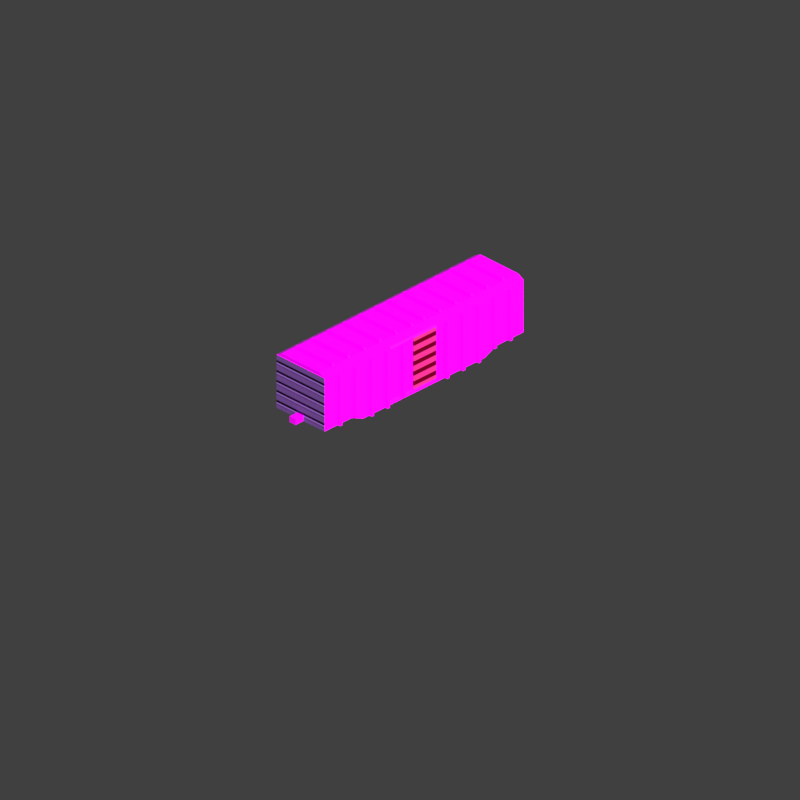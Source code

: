 # Source: OG_GOODS3.blend  (saved by Blender 4.3.34; exported with 4.5.12 LTS)
import bpy
from mathutils import Matrix  # noqa: F401  (used for matrix-valued properties, if any)

bpy.ops.wm.read_factory_settings(use_empty=True)
scene = bpy.context.scene
scene.name = 'Scene'

# ---- collections
col_collection = bpy.data.collections.new('Collection'); scene.collection.children.link(col_collection)

# ---- images (referenced by path relative to the original .blend; pixels are not part of the script)
import os
ASSET_DIR = os.environ.get("B2B_ASSET_DIR", "")  # directory of the original .blend (textures are referenced by path, not embedded)
HERE = os.path.dirname(os.path.abspath(__file__))  # packed textures are extracted next to this script under _unpacked/

def load_image(name, relpath, width, height, colorspace="sRGB"):
    """Load a texture the original file referenced (path relative to the .blend, or extracted next to this script)."""
    p = next((c for c in (os.path.join(HERE, relpath), os.path.join(ASSET_DIR, relpath)) if relpath and os.path.exists(c)), "")
    if p:
        img = bpy.data.images.load(p, check_existing=True)
        img.name = name
    else:  # same state as the original file: an image datablock whose file is absent (Cycles renders it pink)
        img = bpy.data.images.new(name, width, height)
        img.source = "FILE"
        img.filepath = "//" + (relpath or name)
    img.colorspace_settings.name = colorspace
    return img
img_goods3_body_png = load_image('GOODS3-body.png', 'GOODS3-body.png', 1024, 1024, 'sRGB')

# ---- materials (node trees are filled in below, after node groups)
mat_material_003 = bpy.data.materials.new('Material.003')
mat_material = bpy.data.materials.new('Material')
mat_material_004 = bpy.data.materials.new('Material.004')
mat_material_005 = bpy.data.materials.new('Material.005')

# ---- material node trees
mat_material_003.use_nodes = True; mat_material_003.node_tree.nodes.clear()
_N = mat_material_003.node_tree.nodes; _L = mat_material_003.node_tree.links
n0 = _N.new('ShaderNodeBsdfPrincipled'); n0.name = 'Principled BSDF'; n0.location = (10, 300)
n0.inputs[1].default_value = 0.05
n0.inputs[2].default_value = 0.6
n0.inputs[13].default_value = 0.1
n1 = _N.new('ShaderNodeOutputMaterial'); n1.name = 'Material Output'; n1.location = (300, 300)
n2 = _N.new('ShaderNodeTexImage'); n2.name = 'Image Texture'; n2.location = (-280, 280)
n2.image = img_goods3_body_png
_L.new(n0.outputs[0], n1.inputs[0])
_L.new(n2.outputs[0], n0.inputs[0])
n1.is_active_output = True
mat_material.use_nodes = True; mat_material.node_tree.nodes.clear()
_N = mat_material.node_tree.nodes; _L = mat_material.node_tree.links
n0 = _N.new('ShaderNodeTexWave'); n0.name = 'Wave Texture'; n0.location = (-463, -545)
n0.bands_direction = 'Z'
n0.inputs[1].default_value = 0.00075
n0.inputs[3].default_value = 0.0
n0.inputs[4].default_value = 0.0
n0.inputs[6].default_value = 3.5
n1 = _N.new('ShaderNodeTexCoord'); n1.name = 'Texture Coordinate'; n1.location = (-656, -577)
n2 = _N.new('ShaderNodeValToRGB'); n2.name = 'Color Ramp'; n2.location = (-249, -611)
while len(n2.color_ramp.elements) > 1: n2.color_ramp.elements.remove(n2.color_ramp.elements[-1])
n2.color_ramp.elements[0].position = 0.599; n2.color_ramp.elements[0].color = (0.0, 0.0, 0.0, 1.0)
_e = n2.color_ramp.elements.new(0.6); _e.color = (1.0, 1.0, 1.0, 1.0)
n3 = _N.new('ShaderNodeBump'); n3.name = 'Bump'; n3.location = (58, -743)
n3.inputs[0].default_value = 0.1
n3.inputs[1].default_value = 0.1
n3.inputs[2].default_value = 1.0
n4 = _N.new('ShaderNodeMix'); n4.name = 'Mix'; n4.location = (63, -335)
n4.data_type = 'RGBA'
n4.blend_type = 'MULTIPLY'
n5 = _N.new('ShaderNodeOutputAOV'); n5.name = 'AOV Output'; n5.location = (1537, -685)
n6 = _N.new('ShaderNodeOutputMaterial'); n6.name = 'Material Output.001'; n6.location = (448, -617)
n7 = _N.new('ShaderNodeBsdfDiffuse'); n7.name = 'Diffuse BSDF'; n7.location = (252, -612)
n8 = _N.new('ShaderNodeRGB'); n8.name = 'RGB'; n8.location = (-143, -242)
n8.outputs[0].default_value = (0.6921, 0.02753, 0.2288, 1.0)
n9 = _N.new('ShaderNodeRGB'); n9.name = 'RGB.001'; n9.location = (-330, -305)
n9.outputs[0].default_value = (0.1981, 0.003346, 0.04971, 1.0)
_L.new(n1.outputs[3], n0.inputs[0])
_L.new(n0.outputs[0], n2.inputs[0])
_L.new(n2.outputs[0], n3.inputs[3])
_L.new(n2.outputs[0], n4.inputs[0])
_L.new(n8.outputs[0], n4.inputs[6])
_L.new(n3.outputs[0], n7.inputs[2])
_L.new(n7.outputs[0], n6.inputs[0])
_L.new(n4.outputs[2], n7.inputs[0])
_L.new(n9.outputs[0], n4.inputs[7])
n6.is_active_output = True
mat_material_004.use_nodes = True; mat_material_004.node_tree.nodes.clear()
_N = mat_material_004.node_tree.nodes; _L = mat_material_004.node_tree.links
n0 = _N.new('ShaderNodeTexWave'); n0.name = 'Wave Texture'; n0.location = (-463, -545)
n0.bands_direction = 'Z'
n0.inputs[1].default_value = 0.00075
n1 = _N.new('ShaderNodeTexCoord'); n1.name = 'Texture Coordinate'; n1.location = (-656, -577)
n2 = _N.new('ShaderNodeValToRGB'); n2.name = 'Color Ramp'; n2.location = (-237, -604)
while len(n2.color_ramp.elements) > 1: n2.color_ramp.elements.remove(n2.color_ramp.elements[-1])
n2.color_ramp.elements[0].position = 0.1636; n2.color_ramp.elements[0].color = (0.0, 0.0, 0.0, 1.0)
_e = n2.color_ramp.elements.new(0.4909); _e.color = (1.0, 1.0, 1.0, 1.0)
n3 = _N.new('ShaderNodeBump'); n3.name = 'Bump'; n3.location = (58, -743)
n3.inputs[1].default_value = 1.0
n3.inputs[2].default_value = 1.0
n4 = _N.new('ShaderNodeMix'); n4.name = 'Mix'; n4.location = (63, -335)
n4.data_type = 'RGBA'
n4.blend_type = 'MULTIPLY'
n5 = _N.new('ShaderNodeOutputAOV'); n5.name = 'AOV Output'; n5.location = (1537, -685)
n6 = _N.new('ShaderNodeOutputMaterial'); n6.name = 'Material Output.001'; n6.location = (448, -617)
n7 = _N.new('ShaderNodeBsdfDiffuse'); n7.name = 'Diffuse BSDF'; n7.location = (252, -612)
n8 = _N.new('ShaderNodeRGB'); n8.name = 'RGB'; n8.location = (-193, -279)
n8.outputs[0].default_value = (0.3278, 0.1356, 0.5711, 1.0)
_L.new(n1.outputs[3], n0.inputs[0])
_L.new(n0.outputs[0], n2.inputs[0])
_L.new(n2.outputs[0], n3.inputs[3])
_L.new(n2.outputs[0], n4.inputs[0])
_L.new(n8.outputs[0], n4.inputs[6])
_L.new(n3.outputs[0], n7.inputs[2])
_L.new(n7.outputs[0], n6.inputs[0])
_L.new(n4.outputs[2], n7.inputs[0])
n6.is_active_output = True
mat_material_005.use_nodes = True; mat_material_005.node_tree.nodes.clear()
_N = mat_material_005.node_tree.nodes; _L = mat_material_005.node_tree.links
n0 = _N.new('ShaderNodeBsdfPrincipled'); n0.name = 'Principled BSDF'; n0.location = (10, 300)
n0.inputs[1].default_value = 0.15
n0.inputs[2].default_value = 0.325
n0.inputs[3].default_value = 1.2
n1 = _N.new('ShaderNodeOutputMaterial'); n1.name = 'Material Output'; n1.location = (300, 300)
n2 = _N.new('ShaderNodeTexImage'); n2.name = 'Image Texture'; n2.location = (-280, 280)
n2.image = img_goods3_body_png
_L.new(n0.outputs[0], n1.inputs[0])
_L.new(n2.outputs[0], n0.inputs[0])
n1.is_active_output = True

# ---- world
world_world = bpy.data.worlds.new('World'); scene.world = world_world
world_world.color = (0.05088, 0.05088, 0.05088)
world_world.use_sun_shadow = False
world_world.sun_shadow_jitter_overblur = 0.0

# ---- cameras
cam_camera = bpy.data.cameras.new('Camera')
cam_camera.type = 'ORTHO'
cam_camera.clip_start = 0.0254
cam_camera.clip_end = 101.6
cam_camera.ortho_scale = 25.0
cam_camera.display_size = 5.08

# ---- lights
light_light = bpy.data.lights.new('Light', 'SUN')
light_light.specular_factor = 2.0
light_light.diffuse_factor = 2.75
light_light.transmission_factor = 0.0
light_light.cutoff_distance = 254.0
light_light.angle = 0.08727
light_light.energy = 3.75
light_light.shadow_soft_size = 0.0762
light_light.shadow_cascade_max_distance = 1000.0
light_light_004 = bpy.data.lights.new('Light.004', 'SUN')
light_light_004.specular_factor = 0.3
light_light_004.diffuse_factor = 0.8
light_light_004.transmission_factor = 0.0
light_light_004.use_shadow = False
light_light_004.angle = 0.08727
light_light_004.energy = 1.3
light_light_004.shadow_soft_size = 0.1
light_light_004.shadow_cascade_max_distance = 1000.0
light_light_001 = bpy.data.lights.new('Light.001', 'SUN')
light_light_001.specular_factor = 10.0
light_light_001.diffuse_factor = 1.25
light_light_001.transmission_factor = 0.0
light_light_001.volume_factor = 0.0
light_light_001.cutoff_distance = 254.0
light_light_001.angle = 0.08727
light_light_001.energy = 1.0
light_light_001.shadow_soft_size = 0.0762
light_light_001.shadow_cascade_max_distance = 1000.0
light_light_002 = bpy.data.lights.new('Light.002', 'SUN')
light_light_002.color = (0.4072, 0.2122, 0.6795)
light_light_002.specular_factor = 3.0
light_light_002.diffuse_factor = 3.0
light_light_002.transmission_factor = 0.0
light_light_002.volume_factor = 0.0
light_light_002.cutoff_distance = 254.0
light_light_002.angle = 0.08727
light_light_002.energy = 0.75
light_light_002.shadow_soft_size = 0.0762
light_light_002.shadow_cascade_max_distance = 1000.0
light_light_005 = bpy.data.lights.new('Light.005', 'SUN')
light_light_005.specular_factor = 3.0
light_light_005.diffuse_factor = 3.0
light_light_005.transmission_factor = 0.0
light_light_005.volume_factor = 0.0
light_light_005.cutoff_distance = 254.0
light_light_005.angle = 0.08727
light_light_005.energy = 1.25
light_light_005.shadow_soft_size = 0.0762
light_light_005.shadow_cascade_max_distance = 1000.0

# ---- meshes
me_body_001 = bpy.data.meshes.new('Body.001')
me_body_001.from_pydata([(762.0, 4305.0, 2585.0), (965.2, 4305.0, 2438.0), (-762.0, 4305.0, 2585.0), (-965.2, 4305.0, 2438.0), (965.2, 4318.0, 2438.0), (-965.2, 4318.0, 2438.0), (965.2, 4318.0, 203.2), (-965.2, 4318.0, 203.2), (965.2, 3150.0, 203.2), (965.2, 3646.0, 203.2), (1067.0, 3646.0, 203.2), (1067.0, 3745.0, 203.2), (965.2, 3745.0, 203.2), (-965.2, 3745.0, 203.2), (-1067.0, 3745.0, 203.2), (-1067.0, 3646.0, 203.2), (-965.2, 3646.0, 203.2), (-965.2, 3150.0, 203.2), (965.2, 3745.0, 2337.0), (1067.0, 3745.0, 2337.0), (965.2, 3646.0, 2337.0), (1067.0, 3646.0, 2337.0), (-965.2, 2642.0, -62.36), (965.2, 2642.0, -62.36), (-965.2, 3745.0, 2337.0), (-1067.0, 3745.0, 2337.0), (-1067.0, 3646.0, 2337.0), (-965.2, 3646.0, 2337.0), (965.2, -4305.0, 2438.0), (762.0, -4305.0, 2585.0), (-762.0, -4305.0, 2585.0), (-965.2, -4305.0, 2438.0), (965.2, -4318.0, 2438.0), (-965.2, -4318.0, 2438.0), (965.2, -4318.0, 203.2), (-965.2, -4318.0, 203.2), (965.2, -3150.0, 203.2), (965.2, -3646.0, 203.2), (1067.0, -3646.0, 203.2), (1067.0, -3745.0, 203.2), (965.2, -3745.0, 203.2), (-965.2, -3745.0, 203.2), (-1067.0, -3745.0, 203.2), (-1067.0, -3646.0, 203.2), (-965.2, -3646.0, 203.2), (-965.2, -3150.0, 203.2), (965.2, -3745.0, 2337.0), (1067.0, -3745.0, 2337.0), (965.2, -3646.0, 2337.0), (1067.0, -3646.0, 2337.0), (-965.2, -2642.0, -62.36), (965.2, -2642.0, -62.36), (-965.2, -3745.0, 2337.0), (-1067.0, -3745.0, 2337.0), (-1067.0, -3646.0, 2337.0), (-965.2, -3646.0, 2337.0), (965.2, -2374.0, -62.36), (965.2, -2374.0, 2337.0), (965.2, -2275.0, 2337.0), (965.2, -2275.0, -62.36), (965.2, -1688.0, -62.36), (965.2, -1688.0, 2337.0), (965.2, -1589.0, 2337.0), (965.2, -1589.0, -62.36), (965.2, -1002.0, -62.36), (965.2, -1002.0, 2337.0), (965.2, -1270.0, 2337.0), (965.2, -1270.0, 2413.0), (965.2, 1520.0, 2413.0), (965.2, 1520.0, 2337.0), (965.2, 1002.0, 2337.0), (965.2, 1002.0, -62.36), (965.2, 1589.0, -62.36), (965.2, 1589.0, 2337.0), (965.2, 1688.0, 2337.0), (965.2, 1688.0, -62.36), (965.2, 2275.0, -62.36), (965.2, 2275.0, 2337.0), (965.2, 2374.0, 2337.0), (965.2, 2374.0, -62.36), (965.2, -2960.0, 203.2), (965.2, -2960.0, 2337.0), (965.2, -3059.0, 203.2), (965.2, -3059.0, 2337.0), (965.2, 2960.0, 203.2), (965.2, 2960.0, 2337.0), (965.2, 3059.0, 2337.0), (965.2, 3059.0, 203.2), (957.6, 4254.0, 604.4), (957.6, 3924.0, 604.4), (957.6, 3924.0, 747.1), (957.6, 4254.0, 747.1), (957.6, -4254.0, 937.3), (957.6, -3924.0, 937.3), (957.6, -4254.0, 1080.0), (957.6, -3924.0, 1080.0), (957.6, -4254.0, 604.4), (957.6, -3924.0, 604.4), (957.6, -4254.0, 747.1), (957.6, -3924.0, 747.1), (957.6, -4254.0, 271.6), (957.6, -3924.0, 271.6), (957.6, -4254.0, 414.2), (957.6, -3924.0, 414.2), (957.6, 4254.0, 937.3), (957.6, 3924.0, 937.3), (957.6, 3924.0, 1080.0), (957.6, 4254.0, 1080.0), (957.6, 4254.0, 271.6), (957.6, 3924.0, 271.6), (957.6, 3924.0, 414.2), (957.6, 4254.0, 414.2), (1067.0, -2275.0, -62.36), (1067.0, -2275.0, 2337.0), (1067.0, -2374.0, 2337.0), (1067.0, -2374.0, -62.36), (1067.0, -1589.0, -62.36), (1067.0, -1589.0, 2337.0), (1067.0, -1688.0, 2337.0), (1067.0, -1688.0, -62.36), (1067.0, -1002.0, 2337.0), (1067.0, -903.0, 2337.0), (965.2, -903.0, 2337.0), (965.2, -482.6, 2337.0), (1029.0, -482.6, 2337.0), (1067.0, -1002.0, -62.36), (1067.0, -903.0, -62.36), (965.2, -903.0, -62.36), (965.2, -482.6, -62.36), (1007.0, -482.6, 2337.0), (1007.0, -482.6, 145.5), (1006.0, 1520.0, 2383.0), (1029.0, 1520.0, 2337.0), (1067.0, 1002.0, 2337.0), (1067.0, 903.0, 2337.0), (965.2, 903.0, 2337.0), (965.2, 482.6, 2337.0), (1029.0, 482.6, 2337.0), (1067.0, 1002.0, 86.03), (1067.0, 903.0, 86.03), (965.2, 903.0, -62.36), (965.2, 482.6, -62.36), (1007.0, 482.6, 2337.0), (1007.0, 482.6, 145.5), (1067.0, 1589.0, -62.36), (1067.0, 1589.0, 2337.0), (1067.0, 1688.0, 2337.0), (1067.0, 1688.0, -62.36), (1067.0, 2275.0, -62.36), (1067.0, 2275.0, 2337.0), (1067.0, 2374.0, 2337.0), (1067.0, 2374.0, -62.36), (1067.0, -2960.0, 203.2), (1067.0, -2960.0, 2337.0), (1067.0, -3059.0, 203.2), (1067.0, -3059.0, 2337.0), (1067.0, 2960.0, 203.2), (1067.0, 2960.0, 2337.0), (1067.0, 3059.0, 203.2), (1067.0, 3059.0, 2337.0), (990.6, 4254.0, 604.4), (990.6, 3924.0, 604.4), (990.6, 3924.0, 747.1), (990.6, 4254.0, 747.1), (990.6, -4254.0, 937.3), (990.6, -3924.0, 937.3), (990.6, -3924.0, 1080.0), (990.6, -4254.0, 1080.0), (990.6, -4254.0, 604.4), (990.6, -3924.0, 604.4), (990.6, -3924.0, 747.1), (990.6, -4254.0, 747.1), (990.6, -4254.0, 271.6), (990.6, -3924.0, 271.6), (990.6, -3924.0, 414.2), (990.6, -4254.0, 414.2), (990.6, 4254.0, 937.3), (990.6, 3924.0, 937.3), (990.6, 3924.0, 1080.0), (990.6, 4254.0, 1080.0), (990.6, 4254.0, 271.6), (990.6, 3924.0, 271.6), (990.6, 3924.0, 414.2), (990.6, 4254.0, 414.2), (-965.2, -2374.0, -62.36), (-1067.0, -2374.0, -62.36), (-1067.0, -2275.0, -62.36), (-965.2, -2275.0, -62.36), (-965.2, -1688.0, -62.36), (-1067.0, -1688.0, -62.36), (-1067.0, -1589.0, -62.36), (-965.2, -1589.0, -62.36), (-965.2, -1002.0, -62.36), (-1067.0, -1002.0, -62.36), (-1067.0, -903.0, -62.36), (-965.2, -903.0, -62.36), (-965.2, -482.6, -62.36), (-1007.0, -482.6, 145.5), (-1007.0, 482.6, 145.5), (-965.2, 482.6, -62.36), (-965.2, 903.0, -62.36), (-1067.0, 903.0, 86.03), (-1067.0, 1002.0, 86.03), (-965.2, 1002.0, -62.36), (-965.2, 1589.0, -62.36), (-1067.0, 1589.0, -62.36), (-1067.0, 1688.0, -62.36), (-965.2, 1688.0, -62.36), (-965.2, 2275.0, -62.36), (-1067.0, 2275.0, -62.36), (-1067.0, 2374.0, -62.36), (-965.2, 2374.0, -62.36), (-965.2, -2374.0, 2337.0), (-1067.0, -2374.0, 2337.0), (-1067.0, -2275.0, 2337.0), (-965.2, -2275.0, 2337.0), (-965.2, -1688.0, 2337.0), (-1067.0, -1688.0, 2337.0), (-1067.0, -1589.0, 2337.0), (-965.2, -1589.0, 2337.0), (-965.2, -1002.0, 2337.0), (-1067.0, -1002.0, 2337.0), (-1067.0, -903.0, 2337.0), (-965.2, -903.0, 2337.0), (-965.2, -482.6, 2337.0), (-1029.0, -482.6, 2337.0), (-1007.0, -482.6, 2337.0), (-965.2, -1270.0, 2337.0), (-965.2, -1270.0, 2413.0), (-965.2, 1520.0, 2413.0), (-1006.0, 1520.0, 2383.0), (-965.2, 1002.0, 2337.0), (-1067.0, 1002.0, 2337.0), (-1067.0, 903.0, 2337.0), (-965.2, 903.0, 2337.0), (-965.2, 482.6, 2337.0), (-1029.0, 482.6, 2337.0), (-1007.0, 482.6, 2337.0), (-965.2, 1520.0, 2337.0), (-1029.0, 1520.0, 2337.0), (-965.2, 1688.0, 2337.0), (-1067.0, 1688.0, 2337.0), (-1067.0, 1589.0, 2337.0), (-965.2, 1589.0, 2337.0), (-965.2, 2374.0, 2337.0), (-1067.0, 2374.0, 2337.0), (-1067.0, 2275.0, 2337.0), (-965.2, 2275.0, 2337.0), (-965.2, 2960.0, 203.2), (-965.2, 2960.0, 2337.0), (-965.2, 3059.0, 203.2), (-965.2, 3059.0, 2337.0), (-965.2, -2960.0, 203.2), (-965.2, -2960.0, 2337.0), (-965.2, -3059.0, 2337.0), (-965.2, -3059.0, 203.2), (-957.6, 4254.0, 604.4), (-957.6, 3924.0, 604.4), (-957.6, 4254.0, 747.1), (-957.6, 3924.0, 747.1), (-957.6, -4254.0, 937.3), (-957.6, -3924.0, 937.3), (-957.6, -3924.0, 1080.0), (-957.6, -4254.0, 1080.0), (-957.6, -4254.0, 604.4), (-957.6, -3924.0, 604.4), (-957.6, -3924.0, 747.1), (-957.6, -4254.0, 747.1), (-957.6, -4254.0, 271.6), (-957.6, -3924.0, 271.6), (-957.6, -3924.0, 414.2), (-957.6, -4254.0, 414.2), (-957.6, 4254.0, 937.3), (-957.6, 3924.0, 937.3), (-957.6, 4254.0, 1080.0), (-957.6, 3924.0, 1080.0), (-957.6, 4254.0, 271.6), (-957.6, 3924.0, 271.6), (-957.6, 4254.0, 414.2), (-957.6, 3924.0, 414.2), (-1067.0, 2960.0, 203.2), (-1067.0, 2960.0, 2337.0), (-1067.0, 3059.0, 203.2), (-1067.0, 3059.0, 2337.0), (-1067.0, -2960.0, 203.2), (-1067.0, -2960.0, 2337.0), (-1067.0, -3059.0, 203.2), (-1067.0, -3059.0, 2337.0), (-990.6, 4254.0, 604.4), (-990.6, 3924.0, 604.4), (-990.6, 3924.0, 747.1), (-990.6, 4254.0, 747.1), (-990.6, -4254.0, 937.3), (-990.6, -3924.0, 937.3), (-990.6, -3924.0, 1080.0), (-990.6, -4254.0, 1080.0), (-990.6, -4254.0, 604.4), (-990.6, -3924.0, 604.4), (-990.6, -3924.0, 747.1), (-990.6, -4254.0, 747.1), (-990.6, -4254.0, 271.6), (-990.6, -3924.0, 271.6), (-990.6, -3924.0, 414.2), (-990.6, -4254.0, 414.2), (-990.6, 4254.0, 937.3), (-990.6, 3924.0, 937.3), (-990.6, 3924.0, 1080.0), (-990.6, 4254.0, 1080.0), (-990.6, 4254.0, 271.6), (-990.6, 3924.0, 271.6), (-990.6, 3924.0, 414.2), (-990.6, 4254.0, 414.2), (-121.9, -4663.0, 208.3), (-121.9, -4663.0, 452.1), (-121.9, -4176.0, 208.3), (-121.9, -4176.0, 452.1), (121.9, -4663.0, 208.3), (121.9, -4663.0, 452.1), (121.9, -4176.0, 208.3), (121.9, -4176.0, 452.1), (-121.9, 4176.0, 208.3), (-121.9, 4176.0, 452.1), (-121.9, 4664.0, 208.3), (-121.9, 4664.0, 452.1), (121.9, 4176.0, 208.3), (121.9, 4176.0, 452.1), (121.9, 4664.0, 208.3), (121.9, 4664.0, 452.1), (965.2, -482.6, 145.5), (965.2, 482.6, 145.5), (-968.7, -482.6, 145.5), (-968.7, 482.6, 145.5), (1006.0, -479.5, 2383.0), (1006.0, -141.1, 2383.0), (1006.0, 141.1, 2383.0), (1006.0, 423.3, 2383.0), (1006.0, 705.6, 2383.0), (1006.0, 987.8, 2383.0), (965.2, -987.8, 2413.0), (965.2, -705.6, 2413.0), (965.2, -479.5, 2413.0), (965.2, -141.1, 2413.0), (965.2, 141.1, 2413.0), (965.2, 423.3, 2413.0), (965.2, 705.6, 2413.0), (965.2, 987.8, 2413.0), (-1006.0, -479.5, 2383.0), (-1006.0, -141.1, 2383.0), (-1006.0, 141.1, 2383.0), (-1006.0, 423.3, 2383.0), (-1006.0, 705.6, 2383.0), (-1006.0, 987.8, 2383.0), (-965.2, -987.8, 2413.0), (-965.2, -705.6, 2413.0), (-965.2, -479.5, 2413.0), (-965.2, -141.1, 2413.0), (-965.2, 141.1, 2413.0), (-965.2, 423.3, 2413.0), (-965.2, 705.6, 2413.0), (-965.2, 987.8, 2413.0), (965.2, 1520.0, 142.6), (965.2, 1520.0, 21.87), (965.2, 1002.0, 21.87), (965.2, -482.6, 21.87), (1029.0, -482.6, 21.87), (1006.0, 1520.0, 113.0), (1029.0, 1520.0, 21.87), (1004.0, 1002.0, 21.87), (1004.0, 903.0, 21.87), (965.2, 903.0, 21.87), (965.2, 482.6, 21.87), (1029.0, 482.6, 21.87), (1006.0, -479.5, 113.0), (1006.0, -141.1, 113.0), (1006.0, 141.1, 113.0), (1006.0, 423.3, 113.0), (1006.0, 705.6, 113.0), (1006.0, 987.8, 113.0), (965.2, -479.5, 142.6), (965.2, -141.1, 142.6), (965.2, 141.1, 142.6), (965.2, 423.3, 142.6), (965.2, 705.6, 142.6), (965.2, 987.8, 142.6), (-965.2, -482.6, 21.87), (-1029.0, -482.6, 21.87), (-965.2, 1520.0, 142.6), (-1006.0, 1520.0, 113.0), (-965.2, 1002.0, 21.87), (-1004.0, 1002.0, 21.87), (-1004.0, 903.0, 21.87), (-965.2, 903.0, 21.87), (-965.2, 482.6, 21.87), (-1029.0, 482.6, 21.87), (-965.2, 1520.0, 21.87), (-1029.0, 1520.0, 21.87), (-1006.0, -479.5, 113.0), (-1006.0, -141.1, 113.0), (-1006.0, 141.1, 113.0), (-1006.0, 423.3, 113.0), (-1006.0, 705.6, 113.0), (-1006.0, 987.8, 113.0), (-965.2, -479.5, 142.6), (-965.2, -141.1, 142.6), (-965.2, 141.1, 142.6), (-965.2, 423.3, 142.6), (-965.2, 705.6, 142.6), (-965.2, 987.8, 142.6)], [], [(226, 237, 198, 197), (142, 129, 130, 143), (308, 309, 310, 311), (308, 311, 278, 276), (311, 310, 279, 278), (2, 0, 1, 3), (3, 1, 4, 5), (5, 4, 6, 7), (10, 9, 8, 17, 16, 15, 14, 13, 7, 6, 12, 11), (18, 19, 11, 12), (20, 21, 19, 18), (9, 10, 21, 20), (8, 23, 22, 17), (310, 309, 277, 279), (309, 308, 276, 277), (304, 305, 306, 307), (304, 307, 274, 272), (307, 306, 275, 274), (21, 10, 11, 19), (14, 25, 24, 13), (14, 15, 26, 25), (26, 15, 16, 27), (25, 26, 27, 24), (306, 305, 273, 275), (305, 304, 272, 273), (302, 301, 300, 303), (271, 303, 300, 268), (270, 302, 303, 271), (269, 301, 302, 270), (268, 300, 301, 269), (298, 297, 296, 299), (28, 29, 30, 31), (32, 28, 31, 33), (34, 32, 33, 35), (36, 37, 38, 39, 40, 34, 35, 41, 42, 43, 44, 45), (39, 47, 46, 40), (47, 49, 48, 46), (49, 38, 37, 48), (50, 51, 36, 45), (267, 299, 296, 264), (266, 298, 299, 267), (265, 297, 298, 266), (264, 296, 297, 265), (39, 38, 49, 47), (52, 53, 42, 41), (54, 43, 42, 53), (44, 43, 54, 55), (55, 54, 53, 52), (20, 18, 1), (86, 20, 1), (85, 86, 1), (107, 4, 1), (107, 1, 18), (106, 107, 18), (105, 91, 104), (6, 88, 111), (6, 91, 88), (6, 107, 104), (6, 4, 107), (6, 104, 91), (90, 91, 105), (108, 6, 111), (110, 111, 88), (110, 88, 89), (109, 6, 108), (12, 6, 109), (12, 110, 89), (12, 109, 110), (68, 78, 85), (68, 74, 77), (68, 73, 74), (68, 77, 78), (68, 85, 1), (69, 73, 68), (84, 85, 78), (23, 8, 87), (23, 87, 84), (79, 23, 84), (76, 77, 74), (75, 76, 74), (72, 73, 69), (71, 69, 70), (71, 72, 69), (62, 66, 67), (61, 62, 67), (58, 61, 67), (57, 58, 67), (81, 57, 67), (64, 65, 66), (63, 66, 62), (63, 64, 66), (60, 61, 58), (28, 46, 48), (28, 83, 81), (28, 81, 67), (28, 48, 83), (59, 60, 58), (80, 51, 56), (80, 57, 81), (82, 51, 80), (36, 51, 82), (94, 28, 32), (94, 46, 28), (94, 95, 46), (103, 40, 97), (101, 40, 103), (98, 99, 93), (98, 93, 92), (102, 103, 97), (102, 97, 96), (34, 98, 92), (34, 40, 101), (34, 102, 96), (34, 92, 94), (34, 96, 98), (34, 101, 100), (34, 100, 102), (34, 94, 32), (1, 28, 68), (68, 28, 67, 338, 339, 340, 341, 342, 343, 344, 345), (40, 46, 97), (97, 46, 99), (99, 46, 93), (93, 46, 95), (48, 37, 36), (48, 36, 82), (48, 82, 83), (56, 57, 80), (78, 79, 84), (9, 20, 8), (8, 20, 87), (87, 20, 86), (18, 12, 106), (106, 12, 105), (105, 12, 90), (90, 12, 89), (113, 112, 59, 58), (114, 113, 58, 57), (115, 114, 57, 56), (114, 115, 112, 113), (117, 116, 63, 62), (118, 117, 62, 61), (119, 118, 61, 60), (118, 119, 116, 117), (122, 65, 120, 121), (64, 125, 120, 65), (126, 121, 120, 125), (122, 121, 126, 127), (127, 128, 328, 123, 122), (68, 131, 132, 69), (70, 69, 132, 137, 136, 135, 134, 133), (133, 138, 71, 70), (133, 134, 139, 138), (139, 134, 135, 140), (140, 135, 136, 329, 141), (72, 144, 145, 73), (73, 145, 146, 74), (74, 146, 147, 75), (144, 147, 146, 145), (76, 148, 149, 77), (77, 149, 150, 78), (78, 150, 151, 79), (148, 151, 150, 149), (153, 152, 80, 81), (80, 152, 154, 82), (155, 153, 81, 83), (154, 155, 83, 82), (152, 153, 155, 154), (84, 156, 157, 85), (158, 156, 84, 87), (85, 157, 159, 86), (86, 159, 158, 87), (159, 157, 156, 158), (88, 160, 161, 89), (89, 161, 162, 90), (90, 162, 163, 91), (91, 163, 160, 88), (162, 161, 160, 163), (165, 164, 92, 93), (166, 165, 93, 95), (167, 166, 95, 94), (164, 167, 94, 92), (164, 165, 166, 167), (169, 168, 96, 97), (170, 169, 97, 99), (171, 170, 99, 98), (168, 171, 98, 96), (168, 169, 170, 171), (173, 172, 100, 101), (174, 173, 101, 103), (175, 174, 103, 102), (172, 175, 102, 100), (172, 173, 174, 175), (104, 176, 177, 105), (105, 177, 178, 106), (106, 178, 179, 107), (107, 179, 176, 104), (178, 177, 176, 179), (108, 180, 181, 109), (109, 181, 182, 110), (110, 182, 183, 111), (111, 183, 180, 108), (182, 181, 180, 183), (345, 337, 131, 68), (124, 129, 142, 137), (212, 213, 185, 184), (186, 185, 213, 214), (187, 186, 214, 215), (215, 214, 213, 212), (216, 217, 189, 188), (190, 189, 217, 218), (191, 190, 218, 219), (219, 218, 217, 216), (221, 193, 192, 220), (221, 222, 194, 193), (194, 222, 223, 195), (223, 224, 196, 195), (351, 230, 239, 236, 225, 346, 347, 348, 349, 350), (351, 359, 229, 230), (203, 202, 232, 231), (201, 233, 232, 202), (234, 233, 201, 200), (199, 235, 234, 200), (239, 238, 231, 232, 233, 234, 235, 236), (239, 230, 229, 238), (225, 236, 237, 226), (206, 241, 240, 207), (241, 206, 205, 242), (242, 205, 204, 243), (241, 242, 243, 240), (210, 245, 244, 211), (245, 210, 209, 246), (246, 209, 208, 247), (245, 246, 247, 244), (27, 3, 24), (251, 3, 27), (274, 3, 5), (274, 24, 3), (275, 24, 274), (259, 273, 272), (259, 272, 258), (7, 278, 256), (7, 256, 258), (7, 272, 274), (7, 276, 278), (7, 274, 5), (7, 258, 272), (279, 256, 278), (279, 257, 256), (277, 276, 7), (13, 277, 7), (13, 257, 279), (13, 279, 277), (229, 240, 243), (229, 247, 240), (238, 229, 243), (248, 244, 249), (22, 250, 17), (22, 248, 250), (211, 248, 22), (207, 247, 208), (207, 240, 247), (204, 238, 243), (203, 231, 238), (203, 238, 204), (219, 228, 227), (216, 228, 219), (215, 228, 216), (212, 228, 215), (192, 227, 220), (191, 219, 227), (191, 227, 192), (31, 55, 52), (31, 253, 254), (31, 254, 55), (187, 216, 188), (187, 215, 216), (252, 184, 50), (252, 253, 212), (255, 252, 50), (45, 255, 50), (263, 33, 31), (263, 31, 52), (263, 52, 262), (270, 265, 41), (267, 261, 266), (267, 260, 261), (269, 270, 41), (264, 265, 270), (271, 264, 270), (35, 269, 41), (35, 260, 267), (35, 264, 271), (35, 263, 260), (35, 267, 264), (35, 268, 269), (35, 271, 268), (31, 3, 229), (229, 3, 247), (247, 3, 244), (244, 3, 249), (249, 3, 251), (31, 229, 359, 358, 357, 356, 355, 354, 353, 352, 228), (31, 228, 212), (31, 212, 253), (13, 24, 275), (13, 275, 273), (13, 273, 259), (13, 259, 257), (27, 16, 17), (27, 17, 250), (27, 250, 251), (211, 244, 248), (212, 184, 252), (44, 55, 45), (45, 55, 255), (255, 55, 254), (52, 41, 262), (262, 41, 261), (261, 41, 266), (266, 41, 265), (35, 33, 263), (281, 280, 248, 249), (248, 280, 282, 250), (283, 281, 249, 251), (282, 283, 251, 250), (280, 281, 283, 282), (252, 284, 285, 253), (286, 284, 252, 255), (253, 285, 287, 254), (254, 287, 286, 255), (287, 285, 284, 286), (289, 288, 256, 257), (290, 289, 257, 259), (291, 290, 259, 258), (288, 291, 258, 256), (288, 289, 290, 291), (260, 292, 293, 261), (261, 293, 294, 262), (262, 294, 295, 263), (263, 295, 292, 260), (294, 293, 292, 295), (312, 313, 315, 314), (314, 315, 319, 318), (318, 319, 317, 316), (316, 317, 313, 312), (314, 318, 316, 312), (319, 315, 313, 317), (320, 321, 323, 322), (322, 323, 327, 326), (326, 327, 325, 324), (324, 325, 321, 320), (322, 326, 324, 320), (327, 323, 321, 325), (129, 123, 328, 130), (142, 143, 329, 136, 137), (143, 130, 328, 329), (128, 141, 329, 328), (226, 197, 330, 224, 225), (237, 236, 235, 331, 198), (198, 331, 330, 197), (199, 196, 330, 331), (71, 138, 139, 140), (67, 66, 65, 122, 123, 340, 339, 338), (340, 332, 333, 341), (341, 333, 334, 342), (342, 334, 335, 343), (343, 335, 336, 344), (344, 336, 337, 345), (340, 123, 124, 332), (131, 337, 336, 335, 334, 333, 332, 124, 137, 132), (224, 223, 220, 227, 228, 352, 354), (220, 223, 222, 221), (346, 354, 355, 347), (347, 355, 356, 348), (348, 356, 357, 349), (349, 357, 358, 350), (350, 358, 359, 351), (225, 224, 354, 346), (360, 365, 366, 361), (362, 361, 366, 371, 370, 369, 368, 367), (383, 377, 365, 360), (378, 372, 373, 379), (379, 373, 374, 380), (380, 374, 375, 381), (381, 375, 376, 382), (382, 376, 377, 383), (378, 363, 364, 372), (365, 377, 376, 375, 374, 373, 372, 364, 371, 366), (401, 387, 395, 393, 385, 396, 397, 398, 399, 400), (401, 407, 386, 387), (395, 394, 388, 389, 390, 391, 392, 393), (395, 387, 386, 394), (396, 402, 403, 397), (397, 403, 404, 398), (398, 404, 405, 399), (399, 405, 406, 400), (400, 406, 407, 401), (385, 384, 402, 396), (393, 392, 384, 385), (200, 201, 202, 203), (23, 79, 151, 148, 76, 75, 147, 144, 72, 71, 140, 141, 128, 127, 126, 125, 64, 63, 116, 119, 60, 59, 112, 115, 56, 51, 50, 184, 185, 186, 187, 188, 189, 190, 191, 192, 193, 194, 195, 196, 199, 200, 203, 204, 205, 206, 207, 208, 209, 210, 211, 22), (364, 363, 370, 371)])
me_body_001.polygons.foreach_set('material_index', [1, 1, 0, 0, 0, 0, 0, 2, 0, 0, 0, 0, 0, 0, 0, 0, 0, 0, 0, 0, 0, 0, 0, 0, 0, 0, 0, 0, 0, 0, 0, 0, 0, 2, 0, 0, 0, 0, 0, 0, 0, 0, 0, 0, 0, 0, 0, 0, 0, 0, 0, 0, 0, 0, 0, 0, 0, 0, 0, 0, 0, 0, 0, 0, 0, 0, 0, 0, 0, 0, 0, 0, 0, 0, 0, 0, 0, 0, 0, 0, 0, 0, 0, 0, 0, 0, 0, 0, 0, 0, 0, 0, 0, 0, 0, 0, 0, 0, 0, 0, 0, 0, 0, 0, 0, 0, 0, 0, 0, 0, 0, 0, 0, 0, 0, 0, 0, 0, 0, 0, 0, 0, 0, 0, 0, 0, 0, 0, 0, 0, 0, 0, 0, 0, 0, 0, 0, 0, 0, 0, 0, 0, 0, 0, 0, 0, 0, 0, 0, 0, 0, 0, 0, 0, 0, 0, 0, 0, 0, 0, 0, 0, 0, 0, 0, 0, 0, 0, 0, 0, 0, 0, 0, 0, 0, 0, 0, 0, 0, 0, 0, 0, 0, 0, 0, 0, 0, 0, 0, 0, 0, 0, 0, 0, 0, 0, 0, 0, 0, 0, 0, 0, 0, 0, 1, 0, 0, 0, 0, 0, 0, 0, 0, 0, 0, 0, 0, 0, 0, 0, 0, 0, 0, 0, 0, 1, 0, 0, 0, 0, 0, 0, 0, 0, 0, 0, 0, 0, 0, 0, 0, 0, 0, 0, 0, 0, 0, 0, 0, 0, 0, 0, 0, 0, 0, 0, 0, 0, 0, 0, 0, 0, 0, 0, 0, 0, 0, 0, 0, 0, 0, 0, 0, 0, 0, 0, 0, 0, 0, 0, 0, 0, 0, 0, 0, 0, 0, 0, 0, 0, 0, 0, 0, 0, 0, 0, 0, 0, 0, 0, 0, 0, 0, 0, 0, 0, 0, 0, 0, 0, 0, 0, 0, 0, 0, 0, 0, 0, 0, 0, 0, 0, 0, 0, 0, 0, 0, 0, 0, 0, 0, 0, 0, 0, 0, 0, 0, 0, 0, 0, 0, 0, 0, 0, 0, 0, 0, 0, 0, 0, 0, 0, 0, 0, 1, 1, 1, 0, 1, 1, 1, 0, 0, 0, 0, 0, 0, 0, 0, 0, 0, 0, 0, 0, 0, 0, 0, 0, 0, 0, 0, 0, 0, 0, 0, 0, 0, 0, 0, 0, 0, 0, 0, 0, 0, 0, 0, 0, 0, 0, 0, 0, 0])
_uv = me_body_001.uv_layers.new(name='UVMap')
_uv.uv.foreach_set('vector', [0.2524, 0.1821, 0.2524, 0.1288, 0.3784, 0.1288, 0.3784, 0.1821, 0.3829, 0.1784, 0.3829, 0.1253, 0.2569, 0.1253, 0.2569, 0.1784, 0.1179, 0.9472, 0.1179, 0.9698, 0.1111, 0.9698, 0.1111, 0.9472, 0.1018, 0.9775, 0.1018, 0.9707, 0.09959, 0.9707, 0.09959, 0.9775, 0.1312, 0.9707, 0.1312, 0.9482, 0.1289, 0.9482, 0.1289, 0.9707, 0.2912, 0.108, 0.3724, 0.108, 0.3832, 0.08097, 0.2804, 0.08097, 0.6725, 0.1994, 0.8439, 0.1994, 0.8439, 0.1881, 0.6725, 0.1881, 0.8608, 0.4075, 0.8608, 0.5104, 0.9799, 0.5104, 0.9799, 0.4075, 0.9025, 0.9576, 0.9016, 0.9576, 0.9016, 0.9486, 0.8673, 0.9486, 0.8673, 0.9576, 0.8664, 0.9576, 0.8664, 0.9589, 0.8673, 0.9589, 0.8673, 0.9693, 0.9016, 0.9693, 0.9016, 0.9589, 0.9025, 0.9589, 0.5043, 0.09336, 0.5043, 0.0893, 0.6748, 0.0893, 0.6748, 0.09336, 0.8387, 0.1514, 0.8387, 0.1554, 0.8326, 0.1554, 0.8326, 0.1514, 0.6974, 0.0258, 0.6974, 0.02986, 0.527, 0.02986, 0.527, 0.0258, 0.9016, 0.9486, 0.9016, 0.9395, 0.8673, 0.9395, 0.8673, 0.9486, 0.09944, 0.9775, 0.09944, 0.9843, 0.1017, 0.9843, 0.1017, 0.9775, 0.1109, 0.9707, 0.1109, 0.9482, 0.1086, 0.9482, 0.1086, 0.9707, 0.1239, 0.9397, 0.1239, 0.9622, 0.1171, 0.9622, 0.1171, 0.9397, 0.1364, 0.976, 0.1364, 0.9692, 0.1342, 0.9692, 0.1342, 0.976, 0.1379, 0.9707, 0.1379, 0.9482, 0.1357, 0.9482, 0.1357, 0.9707, 0.5405, 0.04554, 0.7109, 0.04554, 0.7109, 0.03945, 0.5405, 0.03945, 0.8581, 0.08829, 0.6877, 0.08829, 0.6877, 0.09235, 0.8581, 0.09235, 0.8232, 0.08021, 0.8232, 0.0863, 0.6528, 0.0863, 0.6528, 0.08021, 0.4968, 0.0893, 0.6672, 0.0893, 0.6672, 0.08525, 0.4968, 0.08525, 0.8199, 0.07161, 0.8139, 0.07161, 0.8139, 0.07567, 0.8199, 0.07567, 0.1627, 0.9482, 0.1627, 0.9549, 0.165, 0.9549, 0.165, 0.9482, 0.1131, 0.9707, 0.1131, 0.9482, 0.1109, 0.9482, 0.1109, 0.9707, 0.1179, 0.9698, 0.1246, 0.9698, 0.1246, 0.9472, 0.1179, 0.9472, 0.1319, 0.9557, 0.1342, 0.9557, 0.1342, 0.9625, 0.1319, 0.9625, 0.1221, 0.9482, 0.1244, 0.9482, 0.1244, 0.9707, 0.1221, 0.9707, 0.1605, 0.9775, 0.1582, 0.9775, 0.1582, 0.9707, 0.1605, 0.9707, 0.1379, 0.9482, 0.1402, 0.9482, 0.1402, 0.9707, 0.1379, 0.9707, 0.1381, 0.9698, 0.1449, 0.9698, 0.1449, 0.9472, 0.1381, 0.9472, 0.3832, 0.05391, 0.3724, 0.08097, 0.2912, 0.08097, 0.2804, 0.05391, 0.1969, 0.8147, 0.1969, 0.8159, 0.31, 0.8159, 0.31, 0.8147, 0.9799, 0.4075, 0.8608, 0.4075, 0.8608, 0.3047, 0.9799, 0.3047, 0.8498, 0.9722, 0.8408, 0.9722, 0.8408, 0.9731, 0.8395, 0.9731, 0.8395, 0.9722, 0.8291, 0.9722, 0.8291, 0.9379, 0.8395, 0.9379, 0.8395, 0.937, 0.8408, 0.937, 0.8408, 0.9379, 0.8498, 0.9379, 0.8154, 0.0694, 0.645, 0.0694, 0.645, 0.07346, 0.8154, 0.07346, 0.8162, 0.05298, 0.8223, 0.05298, 0.8223, 0.04893, 0.8162, 0.04893, 0.6839, 0.06561, 0.8544, 0.06561, 0.8544, 0.06155, 0.6839, 0.06155, 0.8589, 0.9379, 0.8589, 0.9722, 0.8498, 0.9722, 0.8498, 0.9379, 0.158, 0.9775, 0.1602, 0.9775, 0.1602, 0.9843, 0.158, 0.9843, 0.1244, 0.9482, 0.1267, 0.9482, 0.1267, 0.9707, 0.1244, 0.9707, 0.1627, 0.9549, 0.1605, 0.9549, 0.1605, 0.9482, 0.1627, 0.9482, 0.1402, 0.9482, 0.1424, 0.9482, 0.1424, 0.9707, 0.1402, 0.9707, 0.8289, 0.08102, 0.8289, 0.08711, 0.6585, 0.08711, 0.6585, 0.08102, 0.4968, 0.08525, 0.4968, 0.08119, 0.6672, 0.08119, 0.6672, 0.08525, 0.6528, 0.08021, 0.8232, 0.08021, 0.8232, 0.07412, 0.6528, 0.07412, 0.8192, 0.08802, 0.8192, 0.09208, 0.6487, 0.09208, 0.6487, 0.08802, 0.8341, 0.1264, 0.8341, 0.1223, 0.8402, 0.1223, 0.8402, 0.1264, 0.1129, 0.8138, 0.1047, 0.8138, 0.04312, 0.8249, 0.1787, 0.8138, 0.1129, 0.8138, 0.04312, 0.8249, 0.1869, 0.8138, 0.1787, 0.8138, 0.04312, 0.8249, 0.0527, 0.6378, 0.04175, 0.8249, 0.04312, 0.8249, 0.0527, 0.6378, 0.04312, 0.8249, 0.1047, 0.8138, 0.08009, 0.6378, 0.0527, 0.6378, 0.1047, 0.8138, 0.08009, 0.6294, 0.0527, 0.6182, 0.0527, 0.6294, 0.04175, 0.5791, 0.0527, 0.6098, 0.0527, 0.5987, 0.04175, 0.5791, 0.0527, 0.6182, 0.0527, 0.6098, 0.04175, 0.5791, 0.0527, 0.6378, 0.0527, 0.6294, 0.04175, 0.5791, 0.04175, 0.8249, 0.0527, 0.6378, 0.04175, 0.5791, 0.0527, 0.6294, 0.0527, 0.6182, 0.08009, 0.6182, 0.0527, 0.6182, 0.08009, 0.6294, 0.0527, 0.5903, 0.04175, 0.5791, 0.0527, 0.5987, 0.08009, 0.5987, 0.0527, 0.5987, 0.0527, 0.6098, 0.08009, 0.5987, 0.0527, 0.6098, 0.08009, 0.6098, 0.08009, 0.5903, 0.04175, 0.5791, 0.0527, 0.5903, 0.1047, 0.5791, 0.04175, 0.5791, 0.08009, 0.5903, 0.1047, 0.5791, 0.08009, 0.5987, 0.08009, 0.6098, 0.1047, 0.5791, 0.08009, 0.5903, 0.08009, 0.5987, 0.3703, 0.8221, 0.2526, 0.8138, 0.1869, 0.8138, 0.3703, 0.8221, 0.3265, 0.8138, 0.2608, 0.8138, 0.3703, 0.8221, 0.3347, 0.8138, 0.3265, 0.8138, 0.3703, 0.8221, 0.2608, 0.8138, 0.2526, 0.8138, 0.3703, 0.8221, 0.1869, 0.8138, 0.04312, 0.8249, 0.3703, 0.8138, 0.3347, 0.8138, 0.3703, 0.8221, 0.1869, 0.5791, 0.1869, 0.8138, 0.2526, 0.8138, 0.2225, 0.5568, 0.1677, 0.5791, 0.1787, 0.5791, 0.2225, 0.5568, 0.1787, 0.5791, 0.1869, 0.5791, 0.2472, 0.5575, 0.2171, 0.5575, 0.1815, 0.5798, 0.2608, 0.5568, 0.2608, 0.8138, 0.3265, 0.8138, 0.3265, 0.5568, 0.2608, 0.5568, 0.3265, 0.8138, 0.3347, 0.5568, 0.3347, 0.8138, 0.3703, 0.8138, 0.4005, 0.5568, 0.3703, 0.8138, 0.4005, 0.8138, 0.4005, 0.5568, 0.3347, 0.5568, 0.3703, 0.8138, 0.3245, 0.8122, 0.3601, 0.8122, 0.3601, 0.8206, 0.3163, 0.8122, 0.3245, 0.8122, 0.3601, 0.8206, 0.2506, 0.8122, 0.3163, 0.8122, 0.3601, 0.8206, 0.2424, 0.8122, 0.2506, 0.8122, 0.3601, 0.8206, 0.1766, 0.8122, 0.2424, 0.8122, 0.3601, 0.8206, 0.3902, 0.5546, 0.3902, 0.8122, 0.3601, 0.8122, 0.3245, 0.5546, 0.3601, 0.8122, 0.3245, 0.8122, 0.3245, 0.5546, 0.3902, 0.5546, 0.3601, 0.8122, 0.3163, 0.5546, 0.3163, 0.8122, 0.2506, 0.8122, 0.03289, 0.8234, 0.0945, 0.8122, 0.1027, 0.8122, 0.03289, 0.8234, 0.1684, 0.8122, 0.1766, 0.8122, 0.03289, 0.8234, 0.1766, 0.8122, 0.3601, 0.8206, 0.03289, 0.8234, 0.1027, 0.8122, 0.1684, 0.8122, 0.2506, 0.5546, 0.3163, 0.5546, 0.2506, 0.8122, 0.173, 0.8461, 0.2086, 0.8236, 0.2388, 0.8236, 0.1766, 0.577, 0.2424, 0.8122, 0.1766, 0.8122, 0.1684, 0.577, 0.2122, 0.5546, 0.1766, 0.577, 0.1575, 0.577, 0.2122, 0.5546, 0.1684, 0.577, 0.04247, 0.6358, 0.03289, 0.8234, 0.03152, 0.8234, 0.04247, 0.6358, 0.0945, 0.8122, 0.03289, 0.8234, 0.04247, 0.6358, 0.06985, 0.6358, 0.0945, 0.8122, 0.06985, 0.5966, 0.0945, 0.577, 0.06985, 0.6078, 0.06985, 0.5882, 0.0945, 0.577, 0.06985, 0.5966, 0.04247, 0.6162, 0.06985, 0.6162, 0.06985, 0.6274, 0.04247, 0.6162, 0.06985, 0.6274, 0.04247, 0.6274, 0.04247, 0.5966, 0.06985, 0.5966, 0.06985, 0.6078, 0.04247, 0.5966, 0.06985, 0.6078, 0.04247, 0.6078, 0.03152, 0.577, 0.04247, 0.6162, 0.04247, 0.6274, 0.03152, 0.577, 0.0945, 0.577, 0.06985, 0.5882, 0.03152, 0.577, 0.04247, 0.5966, 0.04247, 0.6078, 0.03152, 0.577, 0.04247, 0.6274, 0.04247, 0.6358, 0.03152, 0.577, 0.04247, 0.6078, 0.04247, 0.6162, 0.03152, 0.577, 0.06985, 0.5882, 0.04247, 0.5882, 0.03152, 0.577, 0.04247, 0.5882, 0.04247, 0.5966, 0.03152, 0.577, 0.04247, 0.6358, 0.03152, 0.8234, 0.9611, 0.8234, 0.03289, 0.8234, 0.6339, 0.8206, 0.6339, 0.8206, 0.03289, 0.8234, 0.3601, 0.8206, 0.3905, 0.8206, 0.421, 0.8206, 0.4514, 0.8206, 0.4818, 0.8206, 0.5122, 0.8206, 0.5427, 0.8206, 0.5731, 0.8206, 0.6035, 0.8206, 0.0945, 0.577, 0.0945, 0.8122, 0.06985, 0.6078, 0.06985, 0.6078, 0.0945, 0.8122, 0.06985, 0.6162, 0.06985, 0.6162, 0.0945, 0.8122, 0.06985, 0.6274, 0.06985, 0.6274, 0.0945, 0.8122, 0.06985, 0.6358, 0.1027, 0.8122, 0.1027, 0.577, 0.1575, 0.577, 0.1027, 0.8122, 0.1575, 0.577, 0.1684, 0.577, 0.1027, 0.8122, 0.1684, 0.577, 0.1684, 0.8122, 0.2424, 0.5546, 0.2424, 0.8122, 0.1766, 0.577, 0.2526, 0.8138, 0.2526, 0.5568, 0.1869, 0.5791, 0.1129, 0.5791, 0.1129, 0.8138, 0.1677, 0.5791, 0.1677, 0.5791, 0.1129, 0.8138, 0.1787, 0.5791, 0.1787, 0.5791, 0.1129, 0.8138, 0.1787, 0.8138, 0.1047, 0.8138, 0.1047, 0.5791, 0.08009, 0.6378, 0.08009, 0.6378, 0.1047, 0.5791, 0.08009, 0.6294, 0.08009, 0.6294, 0.1047, 0.5791, 0.08009, 0.6182, 0.08009, 0.6182, 0.1047, 0.5791, 0.08009, 0.6098, 0.6585, 0.06884, 0.8452, 0.06884, 0.8452, 0.06479, 0.6585, 0.06479, 0.8223, 0.05298, 0.8283, 0.05298, 0.8283, 0.04893, 0.8223, 0.04893, 0.8357, 0.0352, 0.649, 0.0352, 0.649, 0.03926, 0.8357, 0.03926, 0.649, 0.08796, 0.8357, 0.08796, 0.8357, 0.09405, 0.649, 0.09405, 0.6585, 0.06479, 0.8452, 0.06479, 0.8452, 0.06073, 0.6585, 0.06073, 0.8304, 0.06719, 0.8365, 0.06719, 0.8365, 0.06313, 0.8304, 0.06313, 0.8357, 0.03114, 0.649, 0.03114, 0.649, 0.0352, 0.8357, 0.0352, 0.493, 0.08285, 0.6797, 0.08285, 0.6797, 0.08894, 0.493, 0.08894, 0.649, 0.03114, 0.6585, 0.05667, 0.649, 0.08187, 0.649, 0.02708, 0.8452, 0.05667, 0.8452, 0.06073, 0.6585, 0.06073, 0.6585, 0.05667, 0.8357, 0.08796, 0.649, 0.08796, 0.649, 0.08187, 0.8357, 0.08187, 0.649, 0.03114, 0.649, 0.02708, 0.8357, 0.02708, 0.8357, 0.03114, 0.3789, 0.8267, 0.419, 0.836, 0.4215, 0.804, 0.4187, 0.5427, 0.3792, 0.5444, 0.6989, 0.9385, 0.6989, 0.9351, 0.7029, 0.9351, 0.7029, 0.9385, 0.7124, 0.9418, 0.7273, 0.9418, 0.7273, 0.9452, 0.6854, 0.9452, 0.6854, 0.9418, 0.7084, 0.9418, 0.7084, 0.9445, 0.7124, 0.9445, 0.6698, 0.07935, 0.8565, 0.07935, 0.8565, 0.0753, 0.6698, 0.0753, 0.5405, 0.05772, 0.5405, 0.0638, 0.7272, 0.0638, 0.7272, 0.05772, 0.847, 0.04571, 0.6603, 0.04571, 0.6603, 0.04977, 0.847, 0.04977, 0.4046, 0.5489, 0.4058, 0.8177, 0.3663, 0.8198, 0.3618, 0.5719, 0.3638, 0.5415, 0.8565, 0.07124, 0.8565, 0.0753, 0.6698, 0.0753, 0.6698, 0.07124, 0.8478, 0.1142, 0.8478, 0.1183, 0.8417, 0.1183, 0.8417, 0.1142, 0.6603, 0.04571, 0.6603, 0.04165, 0.847, 0.04165, 0.847, 0.04571, 0.7137, 0.04711, 0.7137, 0.04102, 0.527, 0.04102, 0.527, 0.04711, 0.8565, 0.06718, 0.8565, 0.07124, 0.6698, 0.07124, 0.6698, 0.06718, 0.8478, 0.1102, 0.8478, 0.1142, 0.8417, 0.1142, 0.8417, 0.1102, 0.6603, 0.04165, 0.6603, 0.03759, 0.847, 0.03759, 0.847, 0.04165, 0.7177, 0.03422, 0.7177, 0.02813, 0.531, 0.02813, 0.531, 0.03422, 0.6839, 0.06155, 0.8544, 0.06155, 0.8544, 0.05749, 0.6839, 0.05749, 0.6233, 0.04891, 0.6233, 0.05297, 0.6172, 0.05297, 0.6172, 0.04891, 0.8304, 0.06313, 0.8365, 0.06313, 0.8365, 0.05907, 0.8304, 0.05907, 0.6635, 0.05444, 0.493, 0.05444, 0.493, 0.0585, 0.6635, 0.0585, 0.8289, 0.08102, 0.6585, 0.08102, 0.6585, 0.07493, 0.8289, 0.07493, 0.8268, 0.08396, 0.8268, 0.08802, 0.6563, 0.08802, 0.6563, 0.08396, 0.8417, 0.1021, 0.8478, 0.1021, 0.8478, 0.09799, 0.8417, 0.09799, 0.8478, 0.09393, 0.8478, 0.09799, 0.8417, 0.09799, 0.8417, 0.09393, 0.6952, 0.08017, 0.6952, 0.07611, 0.8657, 0.07611, 0.8657, 0.08017, 0.6603, 0.06803, 0.6603, 0.07412, 0.8308, 0.07412, 0.8308, 0.06803, 0.1447, 0.9707, 0.1424, 0.9707, 0.1424, 0.9482, 0.1447, 0.9482, 0.1625, 0.9843, 0.1602, 0.9843, 0.1602, 0.9775, 0.1625, 0.9775, 0.1184, 0.9783, 0.1161, 0.9783, 0.1161, 0.9557, 0.1184, 0.9557, 0.1605, 0.9549, 0.1627, 0.9549, 0.1627, 0.9617, 0.1605, 0.9617, 0.1449, 0.9698, 0.1517, 0.9698, 0.1517, 0.9472, 0.1449, 0.9472, 0.1131, 0.9482, 0.1131, 0.9707, 0.1154, 0.9707, 0.1154, 0.9482, 0.1625, 0.9775, 0.1625, 0.9843, 0.1647, 0.9843, 0.1647, 0.9775, 0.1447, 0.9482, 0.1447, 0.9707, 0.1469, 0.9707, 0.1469, 0.9482, 0.165, 0.9617, 0.165, 0.9549, 0.1627, 0.9549, 0.1627, 0.9617, 0.1306, 0.9397, 0.1306, 0.9622, 0.1239, 0.9622, 0.1239, 0.9397, 0.1154, 0.9482, 0.1154, 0.9707, 0.1176, 0.9707, 0.1176, 0.9482, 0.1605, 0.9617, 0.1605, 0.9685, 0.1627, 0.9685, 0.1627, 0.9617, 0.1469, 0.9482, 0.1469, 0.9707, 0.1492, 0.9707, 0.1492, 0.9482, 0.1364, 0.9625, 0.1364, 0.9557, 0.1342, 0.9557, 0.1342, 0.9625, 0.1584, 0.9472, 0.1584, 0.9698, 0.1517, 0.9698, 0.1517, 0.9472, 0.1176, 0.9482, 0.1176, 0.9707, 0.1199, 0.9707, 0.1199, 0.9482, 0.1319, 0.9625, 0.1319, 0.9692, 0.1342, 0.9692, 0.1342, 0.9625, 0.1206, 0.9557, 0.1206, 0.9783, 0.1229, 0.9783, 0.1229, 0.9557, 0.1342, 0.976, 0.1342, 0.9692, 0.1319, 0.9692, 0.1319, 0.976, 0.1314, 0.9472, 0.1314, 0.9698, 0.1246, 0.9698, 0.1246, 0.9472, 0.1515, 0.9707, 0.1492, 0.9707, 0.1492, 0.9482, 0.1515, 0.9482, 0.165, 0.9685, 0.1627, 0.9685, 0.1627, 0.9617, 0.165, 0.9617, 0.1064, 0.9707, 0.1041, 0.9707, 0.1041, 0.9482, 0.1064, 0.9482, 0.1364, 0.9557, 0.1387, 0.9557, 0.1387, 0.9625, 0.1364, 0.9625, 0.1306, 0.9622, 0.1374, 0.9622, 0.1374, 0.9397, 0.1306, 0.9397, 0.1206, 0.9783, 0.1184, 0.9783, 0.1184, 0.9557, 0.1206, 0.9557, 0.1557, 0.9843, 0.1535, 0.9843, 0.1535, 0.9775, 0.1557, 0.9775, 0.1086, 0.9707, 0.1064, 0.9707, 0.1064, 0.9482, 0.1086, 0.9482, 0.1557, 0.9775, 0.158, 0.9775, 0.158, 0.9843, 0.1557, 0.9843, 0.1314, 0.9698, 0.1381, 0.9698, 0.1381, 0.9472, 0.1314, 0.9472, 0.2407, 0.9197, 0.2407, 0.923, 0.2256, 0.923, 0.2256, 0.9197, 0.02214, 0.7991, 0.02214, 0.8143, 0.1635, 0.8143, 0.1635, 0.7991, 0.6623, 0.06718, 0.6623, 0.06312, 0.849, 0.06312, 0.849, 0.06718, 0.7196, 0.05772, 0.7196, 0.05163, 0.5329, 0.05163, 0.5329, 0.05772, 0.8395, 0.03353, 0.8395, 0.03759, 0.6528, 0.03759, 0.6528, 0.03353, 0.8341, 0.1102, 0.8341, 0.1061, 0.8402, 0.1061, 0.8402, 0.1102, 0.6623, 0.06312, 0.6623, 0.05906, 0.849, 0.05906, 0.849, 0.06312, 0.745, 0.03926, 0.745, 0.03317, 0.5583, 0.03317, 0.5583, 0.03926, 0.849, 0.055, 0.849, 0.05906, 0.6623, 0.05906, 0.6623, 0.055, 0.8341, 0.1061, 0.8341, 0.1021, 0.8402, 0.1021, 0.8402, 0.1061, 0.6623, 0.055, 0.849, 0.055, 0.849, 0.05094, 0.6623, 0.05094, 0.5234, 0.02204, 0.5234, 0.02813, 0.7101, 0.02813, 0.7101, 0.02204, 0.849, 0.04689, 0.6623, 0.04689, 0.6623, 0.05094, 0.849, 0.05094, 0.4089, 0.8103, 0.3613, 0.8103, 0.3613, 0.559, 0.4089, 0.559, 0.7319, 0.902, 0.7847, 0.9088, 0.7839, 0.9139, 0.681, 0.9008, 0.5871, 0.9139, 0.5865, 0.9088, 0.6194, 0.9041, 0.6469, 0.9003, 0.6749, 0.8958, 0.704, 0.8984, 0.5334, 0.8946, 0.5334, 0.898, 0.5184, 0.898, 0.5184, 0.8946, 0.849, 0.04283, 0.849, 0.04689, 0.6623, 0.04689, 0.6623, 0.04283, 0.7196, 0.05163, 0.5329, 0.05163, 0.5329, 0.04554, 0.7196, 0.04554, 0.6623, 0.04283, 0.6623, 0.03877, 0.849, 0.03877, 0.849, 0.04283, 0.4048, 0.5545, 0.4048, 0.8065, 0.3572, 0.8065, 0.3572, 0.5545, 0.7559, 0.9486, 0.7559, 0.952, 0.7708, 0.952, 0.7708, 0.9493, 0.7749, 0.9493, 0.7749, 0.952, 0.7979, 0.952, 0.7979, 0.9486, 0.7735, 0.9283, 0.7695, 0.9283, 0.7695, 0.9317, 0.7735, 0.9317, 0.8051, 0.9027, 0.7537, 0.9027, 0.7537, 0.902, 0.8051, 0.902, 0.849, 0.03471, 0.6623, 0.03471, 0.6623, 0.03877, 0.849, 0.03877, 0.4806, 0.09945, 0.6673, 0.09945, 0.6673, 0.1055, 0.4806, 0.1055, 0.6623, 0.03471, 0.849, 0.03471, 0.849, 0.03065, 0.6623, 0.03065, 0.6331, 0.0716, 0.627, 0.0716, 0.627, 0.07565, 0.6331, 0.07565, 0.849, 0.02659, 0.6623, 0.02659, 0.6623, 0.03065, 0.849, 0.03065, 0.6528, 0.0863, 0.8395, 0.0863, 0.8395, 0.09238, 0.6528, 0.09238, 0.5834, 0.01802, 0.7887, 0.01802, 0.7887, 0.01396, 0.5834, 0.01396, 0.6209, 0.06754, 0.6149, 0.06754, 0.6149, 0.0716, 0.6209, 0.0716, 0.09911, 0.8124, 0.02928, 0.8236, 0.09089, 0.8124, 0.1648, 0.8124, 0.02928, 0.8236, 0.09911, 0.8124, 0.03887, 0.636, 0.02928, 0.8236, 0.02792, 0.8236, 0.03887, 0.636, 0.09089, 0.8124, 0.02928, 0.8236, 0.06625, 0.636, 0.09089, 0.8124, 0.03887, 0.636, 0.06625, 0.6164, 0.06625, 0.6276, 0.03887, 0.6276, 0.06625, 0.6164, 0.03887, 0.6276, 0.03887, 0.6164, 0.02792, 0.5772, 0.03887, 0.5968, 0.03887, 0.608, 0.02792, 0.5772, 0.03887, 0.608, 0.03887, 0.6164, 0.02792, 0.5772, 0.03887, 0.6276, 0.03887, 0.636, 0.02792, 0.5772, 0.03887, 0.5884, 0.03887, 0.5968, 0.02792, 0.5772, 0.03887, 0.636, 0.02792, 0.8236, 0.02792, 0.5772, 0.03887, 0.6164, 0.03887, 0.6276, 0.06625, 0.5968, 0.03887, 0.608, 0.03887, 0.5968, 0.06625, 0.5968, 0.06625, 0.608, 0.03887, 0.608, 0.06625, 0.5884, 0.03887, 0.5884, 0.02792, 0.5772, 0.09089, 0.5772, 0.06625, 0.5884, 0.02792, 0.5772, 0.09089, 0.5772, 0.06625, 0.608, 0.06625, 0.5968, 0.09089, 0.5772, 0.06625, 0.5968, 0.06625, 0.5884, 0.3565, 0.8208, 0.3127, 0.8124, 0.3209, 0.8124, 0.3565, 0.8208, 0.247, 0.8124, 0.3127, 0.8124, 0.3565, 0.8124, 0.3565, 0.8208, 0.3209, 0.8124, 0.173, 0.5772, 0.2388, 0.8124, 0.173, 0.8124, 0.2086, 0.5548, 0.1648, 0.5772, 0.1539, 0.5772, 0.2086, 0.5548, 0.173, 0.5772, 0.1648, 0.5772, 0.2388, 0.5548, 0.173, 0.5772, 0.2086, 0.5548, 0.3127, 0.5548, 0.247, 0.8124, 0.247, 0.5548, 0.3127, 0.5548, 0.3127, 0.8124, 0.247, 0.8124, 0.3209, 0.5548, 0.3565, 0.8124, 0.3209, 0.8124, 0.3866, 0.5548, 0.3866, 0.8124, 0.3565, 0.8124, 0.3866, 0.5548, 0.3565, 0.8124, 0.3209, 0.5548, 0.3383, 0.814, 0.3739, 0.8224, 0.3739, 0.814, 0.3301, 0.814, 0.3739, 0.8224, 0.3383, 0.814, 0.2644, 0.814, 0.3739, 0.8224, 0.3301, 0.814, 0.2562, 0.814, 0.3739, 0.8224, 0.2644, 0.814, 0.4041, 0.557, 0.3739, 0.814, 0.4041, 0.814, 0.3383, 0.557, 0.3383, 0.814, 0.3739, 0.814, 0.3383, 0.557, 0.3739, 0.814, 0.4041, 0.557, 0.04672, 0.8251, 0.1165, 0.814, 0.1083, 0.814, 0.04672, 0.8251, 0.1905, 0.814, 0.1823, 0.814, 0.04672, 0.8251, 0.1823, 0.814, 0.1165, 0.814, 0.2644, 0.557, 0.3301, 0.814, 0.3301, 0.557, 0.2644, 0.557, 0.2644, 0.814, 0.3301, 0.814, 0.1905, 0.5793, 0.2562, 0.557, 0.2261, 0.557, 0.1905, 0.5793, 0.1905, 0.814, 0.2562, 0.814, 0.1823, 0.5793, 0.1905, 0.5793, 0.2261, 0.557, 0.1713, 0.5793, 0.1823, 0.5793, 0.2261, 0.557, 0.05631, 0.638, 0.04535, 0.8251, 0.04672, 0.8251, 0.05631, 0.638, 0.04672, 0.8251, 0.1083, 0.814, 0.05631, 0.638, 0.1083, 0.814, 0.08369, 0.638, 0.08369, 0.5989, 0.08369, 0.61, 0.1083, 0.5793, 0.05631, 0.6184, 0.08369, 0.6296, 0.08369, 0.6184, 0.05631, 0.6184, 0.05631, 0.6296, 0.08369, 0.6296, 0.08369, 0.5905, 0.08369, 0.5989, 0.1083, 0.5793, 0.05631, 0.61, 0.08369, 0.61, 0.08369, 0.5989, 0.05631, 0.5989, 0.05631, 0.61, 0.08369, 0.5989, 0.04535, 0.5793, 0.08369, 0.5905, 0.1083, 0.5793, 0.04535, 0.5793, 0.05631, 0.6296, 0.05631, 0.6184, 0.04535, 0.5793, 0.05631, 0.61, 0.05631, 0.5989, 0.04535, 0.5793, 0.05631, 0.638, 0.05631, 0.6296, 0.04535, 0.5793, 0.05631, 0.6184, 0.05631, 0.61, 0.04535, 0.5793, 0.05631, 0.5905, 0.08369, 0.5905, 0.04535, 0.5793, 0.05631, 0.5989, 0.05631, 0.5905, 0.9575, 0.8236, 0.02928, 0.8236, 0.3565, 0.8208, 0.3565, 0.8208, 0.02928, 0.8236, 0.247, 0.8124, 0.247, 0.8124, 0.02928, 0.8236, 0.2388, 0.8124, 0.2388, 0.8124, 0.02928, 0.8236, 0.173, 0.8124, 0.173, 0.8124, 0.02928, 0.8236, 0.1648, 0.8124, 0.9575, 0.8236, 0.3565, 0.8208, 0.3869, 0.8208, 0.4174, 0.8208, 0.4478, 0.8208, 0.4782, 0.8208, 0.5086, 0.8208, 0.539, 0.8208, 0.5695, 0.8208, 0.5999, 0.8208, 0.6303, 0.8208, 0.9595, 0.8342, 0.6323, 0.8314, 0.75, 0.823, 0.04672, 0.8251, 0.2562, 0.814, 0.1905, 0.814, 0.09089, 0.5772, 0.09089, 0.8124, 0.06625, 0.636, 0.09089, 0.5772, 0.06625, 0.636, 0.06625, 0.6276, 0.09089, 0.5772, 0.06625, 0.6276, 0.06625, 0.6164, 0.09089, 0.5772, 0.06625, 0.6164, 0.06625, 0.608, 0.09911, 0.8124, 0.09911, 0.5772, 0.1539, 0.5772, 0.09911, 0.8124, 0.1539, 0.5772, 0.1648, 0.5772, 0.09911, 0.8124, 0.1648, 0.5772, 0.1648, 0.8124, 0.2388, 0.5548, 0.2388, 0.8124, 0.173, 0.5772, 0.2562, 0.814, 0.2562, 0.557, 0.1905, 0.5793, 0.1165, 0.5793, 0.1165, 0.814, 0.1713, 0.5793, 0.1713, 0.5793, 0.1165, 0.814, 0.1823, 0.5793, 0.1823, 0.5793, 0.1165, 0.814, 0.1823, 0.814, 0.1083, 0.814, 0.1083, 0.5793, 0.08369, 0.638, 0.08369, 0.638, 0.1083, 0.5793, 0.08369, 0.6296, 0.08369, 0.6296, 0.1083, 0.5793, 0.08369, 0.6184, 0.08369, 0.6184, 0.1083, 0.5793, 0.08369, 0.61, 0.04535, 0.5793, 0.04535, 0.8251, 0.05631, 0.638, 0.4968, 0.07713, 0.6672, 0.07713, 0.6672, 0.07307, 0.4968, 0.07307, 0.8341, 0.08176, 0.8341, 0.0777, 0.8402, 0.0777, 0.8402, 0.08176, 0.8402, 0.07364, 0.8341, 0.07364, 0.8341, 0.0777, 0.8402, 0.0777, 0.8192, 0.07991, 0.6487, 0.07991, 0.6487, 0.08396, 0.8192, 0.08396, 0.7034, 0.02728, 0.5329, 0.02728, 0.5329, 0.02119, 0.7034, 0.02119, 0.8581, 0.07206, 0.8581, 0.07611, 0.6877, 0.07611, 0.6877, 0.07206, 0.6209, 0.0716, 0.6149, 0.0716, 0.6149, 0.07565, 0.6209, 0.07565, 0.8341, 0.09393, 0.8341, 0.08988, 0.8402, 0.08988, 0.8402, 0.09393, 0.4968, 0.07307, 0.4968, 0.06901, 0.6672, 0.06901, 0.6672, 0.07307, 0.6528, 0.06194, 0.6528, 0.06803, 0.8232, 0.06803, 0.8232, 0.06194, 0.1221, 0.9707, 0.1221, 0.9482, 0.1199, 0.9482, 0.1199, 0.9707, 0.1605, 0.9685, 0.1605, 0.9752, 0.1627, 0.9752, 0.1627, 0.9685, 0.1334, 0.9707, 0.1334, 0.9482, 0.1312, 0.9482, 0.1312, 0.9707, 0.1364, 0.9692, 0.1364, 0.9625, 0.1342, 0.9625, 0.1342, 0.9692, 0.1171, 0.9397, 0.1171, 0.9622, 0.1103, 0.9622, 0.1103, 0.9397, 0.1334, 0.9482, 0.1357, 0.9482, 0.1357, 0.9707, 0.1334, 0.9707, 0.165, 0.9752, 0.1627, 0.9752, 0.1627, 0.9685, 0.165, 0.9685, 0.1267, 0.9482, 0.1289, 0.9482, 0.1289, 0.9707, 0.1267, 0.9707, 0.1364, 0.9625, 0.1387, 0.9625, 0.1387, 0.9692, 0.1364, 0.9692, 0.1374, 0.9622, 0.1442, 0.9622, 0.1442, 0.9397, 0.1374, 0.9397, 0.9446, 0.008578, 0.9696, 0.008578, 0.9696, 0.03358, 0.9446, 0.03358, 0.9446, 0.03358, 0.9696, 0.03358, 0.9696, 0.05858, 0.9446, 0.05858, 0.9446, 0.05858, 0.9696, 0.05858, 0.9696, 0.08358, 0.9446, 0.08358, 0.9697, 0.02172, 0.9947, 0.02172, 0.9947, 0.04672, 0.9697, 0.04672, 0.9196, 0.05858, 0.9446, 0.05858, 0.9446, 0.08358, 0.9196, 0.08358, 0.9696, 0.05858, 0.9946, 0.05858, 0.9946, 0.08358, 0.9696, 0.08358, 0.9448, 0.0578, 0.9698, 0.0578, 0.9698, 0.0828, 0.9448, 0.0828, 0.9448, 0.0828, 0.9698, 0.0828, 0.9698, 0.1078, 0.9448, 0.1078, 0.9448, 0.1078, 0.9698, 0.1078, 0.9698, 0.1328, 0.9448, 0.1328, 0.9446, 0.08358, 0.9696, 0.08358, 0.9696, 0.1086, 0.9446, 0.1086, 0.9198, 0.1078, 0.9448, 0.1078, 0.9448, 0.1328, 0.9198, 0.1328, 0.9698, 0.1078, 0.9948, 0.1078, 0.9948, 0.1328, 0.9698, 0.1328, 0.468, 0.1625, 0.4681, 0.1695, 0.6623, 0.1681, 0.6584, 0.1614, 0.6692, 0.2011, 0.4782, 0.1963, 0.4744, 0.2029, 0.6687, 0.2104, 0.669, 0.2047, 0.6095, 0.1768, 0.515, 0.1787, 0.51, 0.1847, 0.615, 0.1822, 0.7121, 0.2414, 0.5097, 0.2414, 0.5097, 0.2699, 0.7121, 0.2699, 0.6527, 0.1917, 0.4596, 0.1942, 0.4595, 0.1875, 0.6524, 0.1823, 0.6526, 0.1881, 0.4625, 0.1955, 0.4626, 0.1919, 0.4628, 0.1861, 0.6557, 0.1913, 0.6555, 0.198, 0.5093, 0.1955, 0.5095, 0.1888, 0.5981, 0.1888, 0.5983, 0.1955, 0.5079, 0.2214, 0.7103, 0.2214, 0.7103, 0.2498, 0.5079, 0.2498, 0.04046, 0.4954, 0.04046, 0.4566, 0.06546, 0.4566, 0.06546, 0.4954, 0.4894, 0.5819, 0.4886, 0.5663, 0.5041, 0.5565, 0.5105, 0.557, 0.5348, 0.5659, 0.5345, 0.5819, 0.5214, 0.5769, 0.5054, 0.5719, 0.3158, 0.9197, 0.3158, 0.923, 0.3008, 0.923, 0.3008, 0.9197, 0.3008, 0.9197, 0.3008, 0.923, 0.2858, 0.923, 0.2858, 0.9197, 0.2858, 0.9197, 0.2858, 0.923, 0.2707, 0.923, 0.2707, 0.9197, 0.2707, 0.9197, 0.2707, 0.923, 0.2557, 0.923, 0.2557, 0.9197, 0.2557, 0.9197, 0.2557, 0.923, 0.2407, 0.923, 0.2407, 0.9197, 0.03138, 0.9374, 0.03138, 0.8874, 0.07298, 0.8874, 0.05788, 0.918, 0.7847, 0.919, 0.7319, 0.9258, 0.704, 0.9295, 0.6749, 0.932, 0.6469, 0.9276, 0.6194, 0.9237, 0.5865, 0.919, 0.5871, 0.9139, 0.681, 0.9271, 0.7839, 0.9139, 0.4902, 0.6047, 0.5144, 0.5958, 0.521, 0.5948, 0.5364, 0.605, 0.5356, 0.6206, 0.5196, 0.6102, 0.4906, 0.6206, 0.6623, 0.05094, 0.6623, 0.05094, 0.6623, 0.04689, 0.6528, 0.09238, 0.6086, 0.8946, 0.6086, 0.898, 0.5936, 0.898, 0.5936, 0.8946, 0.5936, 0.8946, 0.5936, 0.898, 0.5785, 0.898, 0.5785, 0.8946, 0.5785, 0.8946, 0.5785, 0.898, 0.5635, 0.898, 0.5635, 0.8946, 0.5635, 0.8946, 0.5635, 0.898, 0.5485, 0.898, 0.5485, 0.8946, 0.5485, 0.8946, 0.5485, 0.898, 0.5334, 0.898, 0.5334, 0.8946, 0.1224, 0.8811, 0.164, 0.8811, 0.164, 0.9311, 0.1375, 0.9117, 0.6989, 0.9385, 0.6989, 0.9351, 0.7029, 0.9351, 0.7029, 0.9385, 0.7124, 0.9418, 0.7273, 0.9418, 0.7273, 0.9452, 0.6854, 0.9452, 0.6854, 0.9418, 0.7084, 0.9418, 0.7084, 0.9445, 0.7124, 0.9445, 0.2407, 0.9197, 0.2407, 0.923, 0.2256, 0.923, 0.2256, 0.9197, 0.3158, 0.9197, 0.3158, 0.923, 0.3008, 0.923, 0.3008, 0.9197, 0.3008, 0.9197, 0.3008, 0.923, 0.2858, 0.923, 0.2858, 0.9197, 0.2858, 0.9197, 0.2858, 0.923, 0.2707, 0.923, 0.2707, 0.9197, 0.2707, 0.9197, 0.2707, 0.923, 0.2557, 0.923, 0.2557, 0.9197, 0.2557, 0.9197, 0.2557, 0.923, 0.2407, 0.923, 0.2407, 0.9197, 0.03138, 0.9874, 0.03138, 0.9374, 0.07298, 0.9374, 0.05788, 0.968, 0.5865, 0.9451, 0.6392, 0.9383, 0.6672, 0.9346, 0.6963, 0.932, 0.7243, 0.9365, 0.7517, 0.9404, 0.7847, 0.9451, 0.784, 0.9502, 0.6902, 0.937, 0.5873, 0.9502, 0.7333, 0.9502, 0.7865, 0.9502, 0.7865, 0.9554, 0.6829, 0.9554, 0.5865, 0.9554, 0.5868, 0.9502, 0.6206, 0.9502, 0.6488, 0.9502, 0.677, 0.9502, 0.7051, 0.9502, 0.5334, 0.8946, 0.5334, 0.898, 0.5184, 0.898, 0.5184, 0.8946, 0.7559, 0.9486, 0.7559, 0.952, 0.7708, 0.952, 0.7708, 0.9493, 0.7749, 0.9493, 0.7749, 0.952, 0.7979, 0.952, 0.7979, 0.9486, 0.7735, 0.9283, 0.7695, 0.9283, 0.7695, 0.9317, 0.7735, 0.9317, 0.6086, 0.8946, 0.6086, 0.898, 0.5936, 0.898, 0.5936, 0.8946, 0.5936, 0.8946, 0.5936, 0.898, 0.5785, 0.898, 0.5785, 0.8946, 0.5785, 0.8946, 0.5785, 0.898, 0.5635, 0.898, 0.5635, 0.8946, 0.5635, 0.8946, 0.5635, 0.898, 0.5485, 0.898, 0.5485, 0.8946, 0.5485, 0.8946, 0.5485, 0.898, 0.5334, 0.898, 0.5334, 0.8946, 0.07298, 0.8874, 0.1146, 0.8874, 0.1146, 0.9374, 0.08809, 0.918, 0.6829, 0.9554, 0.6829, 0.9618, 0.5865, 0.9617, 0.5865, 0.9554, 0.09046, 0.4566, 0.09046, 0.4954, 0.06546, 0.4954, 0.06546, 0.4566, 0.5645, 0.9817, 0.5546, 0.9825, 0.5546, 0.984, 0.551, 0.9842, 0.5509, 0.9828, 0.5289, 0.9841, 0.529, 0.9856, 0.5253, 0.9859, 0.5251, 0.9844, 0.5029, 0.9854, 0.4991, 0.9855, 0.4831, 0.9858, 0.4464, 0.9861, 0.4303, 0.9859, 0.43, 0.9873, 0.4263, 0.987, 0.4266, 0.9856, 0.4042, 0.985, 0.4036, 0.9865, 0.4, 0.9859, 0.4004, 0.9846, 0.3781, 0.9835, 0.3773, 0.9849, 0.3738, 0.984, 0.3745, 0.9828, 0.3645, 0.9818, 0.3689, 0.9103, 0.3787, 0.9112, 0.3789, 0.9097, 0.3826, 0.9101, 0.3824, 0.9115, 0.4036, 0.9132, 0.4033, 0.9118, 0.4068, 0.9116, 0.4072, 0.9132, 0.4283, 0.9141, 0.4281, 0.9128, 0.4317, 0.9126, 0.4319, 0.9141, 0.4471, 0.9144, 0.482, 0.9144, 0.4973, 0.914, 0.5008, 0.9139, 0.5221, 0.913, 0.522, 0.9116, 0.5256, 0.9113, 0.5257, 0.9128, 0.5472, 0.9114, 0.547, 0.91, 0.5507, 0.9097, 0.5508, 0.9112, 0.5607, 0.9104, 0.1942, 0.8981, 0.1975, 0.8981, 0.1975, 0.9481, 0.1942, 0.9481])
me_body_001.materials.append(mat_material_003)
me_body_001.materials.append(mat_material)
me_body_001.materials.append(mat_material_004)
me_body_001.update()
me_body_002 = bpy.data.meshes.new('Body.002')
me_body_002.from_pydata([(762.0, 304.8, 2585.0), (762.0, 304.8, 2585.0), (762.0, 228.6, 2585.0), (762.0, 228.6, 2585.0), (711.5, 304.8, 2674.0), (-711.5, 304.8, 2674.0), (-762.0, 304.8, 2585.0), (-762.0, 304.8, 2585.0), (762.0, 990.6, 2585.0), (762.0, 990.6, 2585.0), (762.0, 914.4, 2585.0), (762.0, 914.4, 2585.0), (711.5, 990.6, 2674.0), (-711.5, 990.6, 2674.0), (-762.0, 990.6, 2585.0), (-762.0, 990.6, 2585.0), (762.0, 1676.0, 2585.0), (762.0, 1676.0, 2585.0), (762.0, 1600.0, 2585.0), (762.0, 1600.0, 2585.0), (711.5, 1676.0, 2674.0), (-711.5, 1676.0, 2674.0), (-762.0, 1676.0, 2585.0), (-762.0, 1676.0, 2585.0), (762.0, 2362.0, 2585.0), (762.0, 2362.0, 2585.0), (762.0, 2286.0, 2585.0), (762.0, 2286.0, 2585.0), (711.5, 2362.0, 2674.0), (-711.5, 2362.0, 2674.0), (-762.0, 2362.0, 2585.0), (-762.0, 2362.0, 2585.0), (762.0, 3048.0, 2585.0), (762.0, 3048.0, 2585.0), (762.0, 2972.0, 2585.0), (762.0, 2972.0, 2585.0), (711.5, 3048.0, 2674.0), (-711.5, 3048.0, 2674.0), (-762.0, 3048.0, 2585.0), (-762.0, 3048.0, 2585.0), (762.0, 3734.0, 2585.0), (762.0, 3734.0, 2585.0), (762.0, 3658.0, 2585.0), (762.0, 3658.0, 2585.0), (711.5, 3734.0, 2674.0), (-711.5, 3734.0, 2674.0), (-762.0, 3734.0, 2585.0), (-762.0, 3734.0, 2585.0), (762.0, 4305.0, 2585.0), (965.2, 4305.0, 2438.0), (-762.0, 4305.0, 2585.0), (-965.2, 4305.0, 2438.0), (711.5, 3658.0, 2674.0), (-762.0, 3658.0, 2585.0), (-762.0, 3658.0, 2585.0), (-711.5, 3658.0, 2674.0), (711.5, 2972.0, 2674.0), (-762.0, 2972.0, 2585.0), (-762.0, 2972.0, 2585.0), (-711.5, 2972.0, 2674.0), (711.5, 2286.0, 2674.0), (-762.0, 2286.0, 2585.0), (-762.0, 2286.0, 2585.0), (-711.5, 2286.0, 2674.0), (711.5, 1600.0, 2674.0), (-762.0, 1600.0, 2585.0), (-762.0, 1600.0, 2585.0), (-711.5, 1600.0, 2674.0), (711.5, 914.4, 2674.0), (-762.0, 914.4, 2585.0), (-762.0, 914.4, 2585.0), (-711.5, 914.4, 2674.0), (711.5, 228.6, 2674.0), (-762.0, 228.6, 2585.0), (-762.0, 228.6, 2585.0), (-711.5, 228.6, 2674.0), (965.2, -4305.0, 2438.0), (762.0, -228.6, 2585.0), (762.0, -304.8, 2585.0), (762.0, -914.4, 2585.0), (762.0, -990.6, 2585.0), (762.0, -1600.0, 2585.0), (762.0, -1676.0, 2585.0), (762.0, -2286.0, 2585.0), (762.0, -2362.0, 2585.0), (762.0, -2972.0, 2585.0), (762.0, -3048.0, 2585.0), (762.0, -3658.0, 2585.0), (762.0, -3734.0, 2585.0), (762.0, -4305.0, 2585.0), (762.0, -990.6, 2585.0), (762.0, -914.4, 2585.0), (-762.0, -914.4, 2585.0), (-762.0, -914.4, 2585.0), (-711.5, -914.4, 2674.0), (711.5, -914.4, 2674.0), (762.0, -304.8, 2585.0), (762.0, -228.6, 2585.0), (711.5, -304.8, 2674.0), (-711.5, -304.8, 2674.0), (-762.0, -304.8, 2585.0), (-762.0, -304.8, 2585.0), (711.5, -228.6, 2674.0), (-762.0, -228.6, 2585.0), (-762.0, -228.6, 2585.0), (-711.5, -228.6, 2674.0), (711.5, -990.6, 2674.0), (-711.5, -990.6, 2674.0), (-762.0, -990.6, 2585.0), (-762.0, -990.6, 2585.0), (762.0, -1676.0, 2585.0), (762.0, -1600.0, 2585.0), (711.5, -1676.0, 2674.0), (-711.5, -1676.0, 2674.0), (-762.0, -1676.0, 2585.0), (-762.0, -1676.0, 2585.0), (762.0, -2362.0, 2585.0), (762.0, -2286.0, 2585.0), (711.5, -2362.0, 2674.0), (-711.5, -2362.0, 2674.0), (-762.0, -2362.0, 2585.0), (-762.0, -2362.0, 2585.0), (762.0, -3048.0, 2585.0), (762.0, -2972.0, 2585.0), (711.5, -3048.0, 2674.0), (-711.5, -3048.0, 2674.0), (-762.0, -3048.0, 2585.0), (-762.0, -3048.0, 2585.0), (762.0, -3734.0, 2585.0), (762.0, -3658.0, 2585.0), (711.5, -3734.0, 2674.0), (-711.5, -3734.0, 2674.0), (-762.0, -3734.0, 2585.0), (-762.0, -3734.0, 2585.0), (-762.0, -4305.0, 2585.0), (-965.2, -4305.0, 2438.0), (711.5, -3658.0, 2674.0), (-762.0, -3658.0, 2585.0), (-762.0, -3658.0, 2585.0), (-711.5, -3658.0, 2674.0), (711.5, -2972.0, 2674.0), (-762.0, -2972.0, 2585.0), (-762.0, -2972.0, 2585.0), (-711.5, -2972.0, 2674.0), (711.5, -2286.0, 2674.0), (-762.0, -2286.0, 2585.0), (-762.0, -2286.0, 2585.0), (-711.5, -2286.0, 2674.0), (711.5, -1600.0, 2674.0), (-762.0, -1600.0, 2585.0), (-762.0, -1600.0, 2585.0), (-711.5, -1600.0, 2674.0)], [], [(1, 4, 5, 6), (9, 12, 13, 14), (17, 20, 21, 22), (25, 28, 29, 30), (33, 36, 37, 38), (50, 48, 41, 47), (42, 52, 44, 40), (41, 44, 45, 46), (53, 43, 33, 39), (34, 56, 36, 32), (53, 55, 52, 42), (57, 35, 25, 31), (26, 60, 28, 24), (57, 59, 56, 34), (61, 27, 17, 23), (18, 64, 20, 16), (61, 63, 60, 26), (65, 19, 9, 15), (10, 68, 12, 8), (65, 67, 64, 18), (69, 11, 1, 7), (2, 72, 4, 0), (69, 71, 68, 10), (73, 75, 72, 2), (45, 44, 52, 55), (45, 46, 54, 55), (37, 36, 56, 59), (37, 38, 58, 59), (29, 28, 60, 63), (29, 30, 62, 63), (21, 20, 64, 67), (21, 22, 66, 67), (13, 12, 68, 71), (13, 14, 70, 71), (5, 4, 72, 75), (5, 6, 74, 75), (76, 49, 48, 41, 43, 33, 35, 25, 27, 17, 19, 9, 11, 1, 3, 77, 78, 79, 80, 81, 82, 83, 84, 85, 86, 87, 88, 89), (95, 79, 93, 94), (98, 96, 97, 102), (99, 101, 96, 98), (102, 105, 99, 98), (104, 105, 99, 100), (102, 77, 104, 105), (78, 101, 92, 79), (107, 109, 90, 106), (113, 115, 110, 112), (119, 121, 116, 118), (125, 127, 122, 124), (88, 133, 134, 89), (130, 128, 129, 136), (131, 133, 128, 130), (86, 127, 137, 87), (124, 122, 123, 140), (136, 87, 138, 139), (84, 121, 141, 85), (118, 116, 117, 144), (140, 85, 142, 143), (82, 115, 145, 83), (112, 110, 111, 148), (144, 83, 146, 147), (80, 109, 149, 81), (106, 90, 91, 95), (148, 81, 150, 151), (93, 94, 107, 108), (95, 94, 107, 106), (136, 139, 131, 130), (138, 139, 131, 132), (140, 143, 125, 124), (142, 143, 125, 126), (144, 147, 119, 118), (146, 147, 119, 120), (148, 151, 113, 112), (150, 151, 113, 114), (103, 77, 3, 73), (135, 134, 133, 137, 127, 141, 121, 145, 115, 149, 109, 92, 101, 103, 73, 7, 69, 15, 65, 23, 61, 31, 57, 39, 53, 47, 50, 51)])
_uv = me_body_002.uv_layers.new(name='UVMap')
_uv.uv.foreach_set('vector', [0.7419, 0.242, 0.7352, 0.2555, 0.5457, 0.2554, 0.539, 0.242, 0.7419, 0.2285, 0.7352, 0.242, 0.5457, 0.2419, 0.539, 0.2285, 0.7449, 0.2115, 0.7381, 0.2183, 0.5487, 0.2183, 0.5419, 0.2115, 0.7449, 0.2048, 0.7381, 0.2115, 0.5487, 0.2115, 0.5419, 0.2048, 0.7449, 0.198, 0.7381, 0.2048, 0.5487, 0.2047, 0.5419, 0.198, 0.009407, 0.4992, 0.009407, 0.3075, 0.07789, 0.3075, 0.07789, 0.4992, 0.7961, 0.1721, 0.7961, 0.1802, 0.7925, 0.1802, 0.7925, 0.1721, 0.7449, 0.1912, 0.7381, 0.198, 0.5487, 0.198, 0.5419, 0.1912, 0.224, 0.4992, 0.224, 0.3075, 0.297, 0.3075, 0.297, 0.4992, 0.7961, 0.1641, 0.7961, 0.1721, 0.7925, 0.1721, 0.7925, 0.1641, 0.7449, 0.1845, 0.7381, 0.1912, 0.5487, 0.1912, 0.5419, 0.1845, 0.1509, 0.4992, 0.1509, 0.3075, 0.224, 0.3075, 0.224, 0.4992, 0.7961, 0.1476, 0.7961, 0.1557, 0.7925, 0.1557, 0.7925, 0.1476, 0.7449, 0.1777, 0.7381, 0.1845, 0.5487, 0.1844, 0.5419, 0.1777, 0.3799, 0.4981, 0.3799, 0.3063, 0.453, 0.3063, 0.453, 0.4981, 0.7925, 0.05829, 0.7925, 0.06637, 0.7888, 0.06637, 0.7888, 0.05829, 0.7449, 0.1709, 0.7381, 0.1777, 0.5487, 0.1777, 0.5419, 0.1709, 0.07789, 0.4992, 0.07789, 0.3075, 0.1509, 0.3075, 0.1509, 0.4992, 0.7803, 0.05423, 0.7803, 0.06231, 0.7766, 0.06231, 0.7766, 0.05423, 0.7449, 0.1642, 0.7381, 0.1709, 0.5487, 0.1709, 0.5419, 0.1642, 0.297, 0.4992, 0.297, 0.3075, 0.3701, 0.3075, 0.3701, 0.4992, 0.7961, 0.2044, 0.7961, 0.2125, 0.7925, 0.2125, 0.7925, 0.2044, 0.7449, 0.1574, 0.7381, 0.1642, 0.5487, 0.1642, 0.5419, 0.1574, 0.7449, 0.1507, 0.7381, 0.1574, 0.5487, 0.1574, 0.5419, 0.1507, 0.4678, 0.04588, 0.536, 0.04588, 0.536, 0.05805, 0.4678, 0.05805, 0.7925, 0.1476, 0.7925, 0.1395, 0.7961, 0.1395, 0.7961, 0.1476, 0.4678, 0.0824, 0.536, 0.0824, 0.536, 0.09458, 0.4678, 0.09458, 0.7925, 0.1395, 0.7925, 0.1314, 0.7961, 0.1314, 0.7961, 0.1395, 0.4678, 0.0337, 0.536, 0.0337, 0.536, 0.04588, 0.4678, 0.04588, 0.7803, 0.06231, 0.7803, 0.05423, 0.7839, 0.05423, 0.7839, 0.06231, 0.4678, 0.07023, 0.536, 0.07023, 0.536, 0.0824, 0.4678, 0.0824, 0.78, 0.1114, 0.78, 0.1034, 0.7836, 0.1034, 0.7836, 0.1114, 0.4678, 0.05805, 0.536, 0.05805, 0.536, 0.07023, 0.4678, 0.07023, 0.7925, 0.1314, 0.7925, 0.1234, 0.7961, 0.1234, 0.7961, 0.1314, 0.4672, 0.1021, 0.543, 0.1021, 0.543, 0.1156, 0.4672, 0.1156, 0.7925, 0.2044, 0.7925, 0.1964, 0.7961, 0.1964, 0.7961, 0.2044, 0.6826, 0.3245, 0.2699, 0.3245, 0.2698, 0.292, 0.2972, 0.292, 0.3009, 0.292, 0.3301, 0.292, 0.3338, 0.292, 0.363, 0.292, 0.3666, 0.292, 0.3959, 0.292, 0.3995, 0.292, 0.4287, 0.292, 0.4324, 0.292, 0.4616, 0.292, 0.4653, 0.292, 0.4872, 0.292, 0.4908, 0.292, 0.52, 0.292, 0.5237, 0.292, 0.5529, 0.292, 0.5566, 0.292, 0.5858, 0.292, 0.5894, 0.292, 0.6187, 0.292, 0.6223, 0.292, 0.6515, 0.292, 0.6552, 0.292, 0.6826, 0.292, 0.7381, 0.1439, 0.7449, 0.1507, 0.5419, 0.1507, 0.5487, 0.1439, 0.7925, 0.1964, 0.7925, 0.1883, 0.7961, 0.1883, 0.7961, 0.1964, 0.7381, 0.1371, 0.7449, 0.1439, 0.5419, 0.1439, 0.5487, 0.1372, 0.6099, 0.1028, 0.5416, 0.1028, 0.5416, 0.09065, 0.6099, 0.09065, 0.7961, 0.1802, 0.7961, 0.1883, 0.7925, 0.1883, 0.7925, 0.1802, 0.7381, 0.1304, 0.7449, 0.1371, 0.5419, 0.1371, 0.5487, 0.1304, 0.5443, 0.4934, 0.5443, 0.3108, 0.6101, 0.3108, 0.6101, 0.4934, 0.7381, 0.1236, 0.7449, 0.1304, 0.5419, 0.1304, 0.5487, 0.1236, 0.7381, 0.1168, 0.7449, 0.1236, 0.5419, 0.1236, 0.5487, 0.1169, 0.7381, 0.1101, 0.7449, 0.1168, 0.5419, 0.1168, 0.5487, 0.1101, 0.7381, 0.1033, 0.7449, 0.1101, 0.5419, 0.1101, 0.5487, 0.1033, 0.9141, 0.4934, 0.9141, 0.3108, 0.9758, 0.3108, 0.9758, 0.4934, 0.7839, 0.06231, 0.7839, 0.05423, 0.7876, 0.05423, 0.7876, 0.06231, 0.7381, 0.09655, 0.7449, 0.1033, 0.5419, 0.1033, 0.5487, 0.09658, 0.8402, 0.4934, 0.8402, 0.3108, 0.9059, 0.3108, 0.9059, 0.4934, 0.7925, 0.1234, 0.7925, 0.1153, 0.7961, 0.1153, 0.7961, 0.1234, 0.7381, 0.08979, 0.7449, 0.09655, 0.5419, 0.09655, 0.5487, 0.08982, 0.7662, 0.4934, 0.7662, 0.3108, 0.832, 0.3108, 0.832, 0.4934, 0.7925, 0.1153, 0.7925, 0.1072, 0.7961, 0.1072, 0.7961, 0.1153, 0.7381, 0.08302, 0.7449, 0.08979, 0.5419, 0.08979, 0.5487, 0.08306, 0.6922, 0.4934, 0.6922, 0.3108, 0.758, 0.3108, 0.758, 0.4934, 0.7836, 0.1114, 0.7836, 0.1034, 0.7873, 0.1034, 0.7873, 0.1114, 0.7381, 0.07626, 0.7449, 0.08302, 0.5419, 0.08302, 0.5487, 0.07629, 0.6183, 0.4934, 0.6183, 0.3108, 0.684, 0.3108, 0.684, 0.4934, 0.7925, 0.1072, 0.7925, 0.09912, 0.7961, 0.09912, 0.7961, 0.1072, 0.7381, 0.0695, 0.7449, 0.07626, 0.5419, 0.07626, 0.5487, 0.06953, 0.7961, 0.09104, 0.7961, 0.09912, 0.7925, 0.09912, 0.7925, 0.09104, 0.6099, 0.09065, 0.5416, 0.09065, 0.5416, 0.07848, 0.6099, 0.07848, 0.6099, 0.07848, 0.5416, 0.07848, 0.5416, 0.0663, 0.6099, 0.0663, 0.7961, 0.08297, 0.7961, 0.09104, 0.7925, 0.09104, 0.7925, 0.08297, 0.6099, 0.04195, 0.5416, 0.04195, 0.5416, 0.02977, 0.6099, 0.02977, 0.7961, 0.07489, 0.7961, 0.08297, 0.7925, 0.08297, 0.7925, 0.07489, 0.6099, 0.0663, 0.5416, 0.0663, 0.5416, 0.05412, 0.6099, 0.05412, 0.7961, 0.06681, 0.7961, 0.07489, 0.7925, 0.07489, 0.7925, 0.06681, 0.6099, 0.05412, 0.5416, 0.05412, 0.5416, 0.04195, 0.6099, 0.04195, 0.7961, 0.2125, 0.7961, 0.2206, 0.7925, 0.2206, 0.7925, 0.2125, 0.5361, 0.3108, 0.5361, 0.4934, 0.4868, 0.4934, 0.4868, 0.3108, 0.677, 0.4825, 0.6769, 0.515, 0.6495, 0.515, 0.6459, 0.515, 0.6166, 0.515, 0.613, 0.515, 0.5838, 0.515, 0.5801, 0.515, 0.5509, 0.515, 0.5472, 0.515, 0.518, 0.515, 0.5144, 0.515, 0.4852, 0.515, 0.4815, 0.515, 0.4596, 0.515, 0.4559, 0.515, 0.4267, 0.515, 0.4231, 0.515, 0.3938, 0.515, 0.3902, 0.515, 0.361, 0.515, 0.3573, 0.515, 0.3281, 0.515, 0.3244, 0.515, 0.2952, 0.515, 0.2916, 0.515, 0.2642, 0.515, 0.2642, 0.4825])
me_body_002.materials.append(mat_material_005)
me_body_002.materials.append(mat_material)
me_body_002.materials.append(mat_material_004)
me_body_002.update()
lat_lattice = bpy.data.lattices.new('Lattice')
lat_lattice.points.foreach_set('co_deform', [-1.829, -6.096, 1.016, 1.829, -6.096, 1.016, -1.829, 6.096, 1.016, 1.829, 6.096, 1.016, -1.829, -6.096, 4.316, 1.829, -6.096, 4.316, -1.829, 6.096, 4.316, 1.829, 6.096, 4.316])

# ---- objects
ob_body = bpy.data.objects.new('Body', me_body_001)
ob_body_roof = bpy.data.objects.new('Body Roof', me_body_002)
ob_light_primary = bpy.data.objects.new('Light Primary', light_light)
ob_camera_main = bpy.data.objects.new('Camera Main', cam_camera)
ob_empty___camera_center = bpy.data.objects.new('Empty - Camera Center', None)
ob_lattice = bpy.data.objects.new('Lattice', lat_lattice)
ob_light_left = bpy.data.objects.new('Light Left', light_light_004)
ob_light_roof = bpy.data.objects.new('Light Roof', light_light_001)
ob_light_roof_1 = bpy.data.objects.new('Light Roof 1', light_light_002)
ob_light_roof_2 = bpy.data.objects.new('Light Roof 2', light_light_005)

# ---- transforms, parenting, visibility, modifiers, constraints
ob_body.location = (-3.384e-16, 1.817e-07, 1.524)
ob_body.rotation_euler = (-1.192e-07, -2.22e-16, -3.142)
ob_body.scale = (0.0011, 0.001018, 0.0008558)
ob_body_roof.location = (-3.384e-17, 1.938e-07, 1.626)
ob_body_roof.rotation_euler = (-1.192e-07, -2.22e-16, -3.142)
ob_body_roof.scale = (0.0011, 0.001018, 0.0008146)
ob_light_primary.parent = ob_empty___camera_center
ob_light_primary.location = (10.16, 0.0, 7.62)
ob_light_primary.rotation_euler = (1.047, 0.0, 1.396)
ob_light_primary.lock_rotations_4d = False
ob_light_primary.empty_display_type = 'ARROWS'
ob_light_primary.color = (0.0, 0.0, 0.0, 0.0)
ob_light_primary.lineart.crease_threshold = 0.0
ob_camera_main.parent = ob_empty___camera_center
ob_camera_main.location = (24.64, -24.64, 20.74)
ob_camera_main.rotation_euler = (1.047, 0.0, 0.7854)
ob_camera_main.lock_rotations_4d = False
ob_camera_main.empty_display_type = 'ARROWS'
ob_camera_main.color = (0.0, 0.0, 0.0, 0.0)
ob_camera_main.display_type = 'WIRE'
ob_camera_main.lineart.crease_threshold = 0.0
ob_empty___camera_center.location = (0.0, 0.0, 0.0)
ob_empty___camera_center.empty_display_size = 7.62
ob_empty___camera_center.hide_render = True
ob_lattice.location = (0.0, 0.0, 0.0)
ob_lattice.hide_render = True
ob_light_left.parent = ob_empty___camera_center
ob_light_left.location = (0.0, -10.16, 5.08)
ob_light_left.rotation_euler = (1.047, 0.0, 0.0)
ob_light_left.lock_rotations_4d = False
ob_light_left.empty_display_type = 'ARROWS'
ob_light_left.color = (0.0, 0.0, 0.0, 0.0)
ob_light_left.lineart.crease_threshold = 0.0
ob_light_roof.parent = ob_empty___camera_center
ob_light_roof.location = (7.62, -7.62, 7.62)
ob_light_roof.rotation_euler = (0.9599, 0.0, 0.7854)
ob_light_roof.lock_rotations_4d = False
ob_light_roof.empty_display_type = 'ARROWS'
ob_light_roof.color = (0.0, 0.0, 0.0, 0.0)
ob_light_roof.lineart.crease_threshold = 0.0
ob_light_roof_1.parent = ob_empty___camera_center
ob_light_roof_1.location = (-5.08, 5.08, 7.62)
ob_light_roof_1.rotation_euler = (0.0, 0.4363, 2.356)
ob_light_roof_1.lock_rotations_4d = False
ob_light_roof_1.empty_display_type = 'ARROWS'
ob_light_roof_1.color = (0.0, 0.0, 0.0, 0.0)
ob_light_roof_1.lineart.crease_threshold = 0.0
ob_light_roof_2.parent = ob_empty___camera_center
ob_light_roof_2.location = (5.08, 5.08, 7.62)
ob_light_roof_2.rotation_euler = (0.0, 0.7854, 0.7854)
ob_light_roof_2.lock_rotations_4d = False
ob_light_roof_2.empty_display_type = 'ARROWS'
ob_light_roof_2.color = (0.0, 0.0, 0.0, 0.0)
ob_light_roof_2.lineart.crease_threshold = 0.0

# ---- collection membership
scene.collection.objects.link(ob_body)
scene.collection.objects.link(ob_body_roof)
col_collection.objects.link(ob_light_primary)
col_collection.objects.link(ob_camera_main)
col_collection.objects.link(ob_empty___camera_center)
col_collection.objects.link(ob_lattice)
col_collection.objects.link(ob_light_left)
col_collection.objects.link(ob_light_roof)
col_collection.objects.link(ob_light_roof_1)
col_collection.objects.link(ob_light_roof_2)

# ---- scene / render settings (as saved in the file)
scene.camera = ob_camera_main
scene.frame_start = 0; scene.frame_end = 135; scene.frame_set(0)
scene.render.engine = 'BLENDER_EEVEE_NEXT'
scene.render.image_settings.color_depth = '16'
scene.render.image_settings.compression = 0
scene.render.resolution_x = 640
scene.render.resolution_y = 640
scene.render.dither_intensity = 0.0
scene.render.filter_size = 1.0
scene.render.film_transparent = True
scene.render.use_stamp_camera = False
scene.render.use_stamp_scene = False
scene.render.use_stamp_render_time = False
scene.cycles.sampling_pattern = 'TABULATED_SOBOL'
scene.eevee.taa_samples = 1
scene.eevee.taa_render_samples = 32
scene.eevee.use_taa_reprojection = False
scene.eevee.ray_tracing_options.trace_max_roughness = 0.0
scene.view_settings.view_transform = 'Standard'
bpy.context.view_layer.update()
